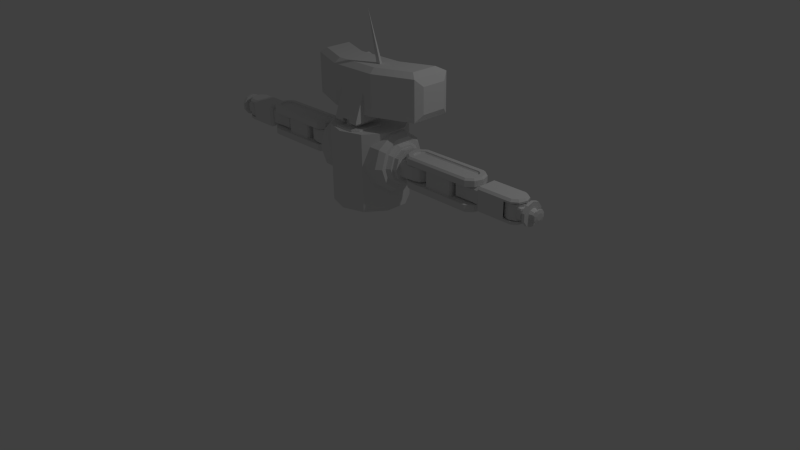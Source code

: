 # Source: Robot1.blend  (saved by Blender 2.72.0; exported with 4.5.12 LTS)
import bpy
from mathutils import Matrix  # noqa: F401  (used for matrix-valued properties, if any)

bpy.ops.wm.read_factory_settings(use_empty=True)
scene = bpy.context.scene
scene.name = 'Scene'

# ---- collections
col_collection_1 = bpy.data.collections.new('Collection 1'); scene.collection.children.link(col_collection_1)

# ---- materials (node trees are filled in below, after node groups)
mat_material = bpy.data.materials.new('Material')
mat_material.alpha_threshold = 0.0
mat_material.use_transparent_shadow = False
mat_material.roughness = 0.5
mat_material.line_color = (0.0, 0.0, 0.0, 1.0)

# ---- material node trees

# ---- world
world_world = bpy.data.worlds.new('World'); scene.world = world_world
world_world.color = (0.05088, 0.05088, 0.05088)
world_world.use_sun_shadow = False
world_world.sun_shadow_jitter_overblur = 0.0
world_world.cycles.sampling_method = 'MANUAL'
world_world.cycles.sample_map_resolution = 256

# ---- cameras
cam_camera = bpy.data.cameras.new('Camera')
cam_camera.clip_end = 100.0
cam_camera.lens = 35.0
cam_camera.sensor_width = 32.0
cam_camera.sensor_height = 18.0
cam_camera.ortho_scale = 7.314
cam_camera.dof.focus_distance = 0.0
cam_camera.dof.aperture_fstop = 128.0

# ---- lights
light_lamp = bpy.data.lights.new('Lamp', 'POINT')
light_lamp.transmission_factor = 0.0
light_lamp.cutoff_distance = 30.0
light_lamp.energy = 100.0
light_lamp.shadow_buffer_clip_start = 1.001
light_lamp.shadow_soft_size = 0.1
light_lamp.shadow_maximum_resolution = 0.006
light_lamp.use_absolute_resolution = True
light_lamp.cycles.use_multiple_importance_sampling = False

# ---- meshes
me_cylinder_004 = bpy.data.meshes.new('Cylinder.004')
me_cylinder_004.from_pydata([(0.7919, 0.5931, 2.418e-08), (-0.4482, 0.5931, -1.368e-08), (0.7919, 0.4798, 0.2435), (-0.4482, 0.4798, 0.2435), (0.7919, 0.1833, 0.3939), (-0.4482, 0.1833, 0.3939), (0.7919, -0.1833, 0.3939), (-0.4482, -0.1833, 0.3939), (0.7919, -0.4798, 0.2435), (-0.4482, -0.4798, 0.2435), (0.7919, -0.5931, -1.204e-08), (-0.4482, -0.5931, -4.989e-08), (0.7919, -0.4798, -0.2435), (-0.4482, -0.4798, -0.2435), (0.7919, -0.1833, -0.3939), (-0.4482, -0.1833, -0.3939), (0.7919, 0.1833, -0.3939), (-0.4482, 0.1833, -0.3939), (0.7919, 0.4798, -0.2435), (-0.4482, 0.4798, -0.2435), (0.02356, 0.3371, -0.4914), (0.2217, 0.2727, -0.4914), (0.2217, 0.2727, 0.4914), (0.02356, 0.3371, 0.4914), (0.3442, 0.1042, -0.4914), (0.3442, 0.1042, 0.4914), (0.3442, -0.1042, -0.4914), (0.3442, -0.1042, 0.4914), (0.2217, -0.2727, -0.4914), (0.2217, -0.2727, 0.4914), (0.02356, -0.3371, -0.4914), (0.02356, -0.3371, 0.4914), (-0.1746, -0.2727, -0.4914), (-0.1746, -0.2727, 0.4914), (-0.2971, -0.1042, -0.4914), (-0.2971, -0.1042, 0.4914), (-0.2971, 0.1042, -0.4914), (-0.2971, 0.1042, 0.4914), (-0.1746, 0.2727, -0.4914), (-0.1746, 0.2727, 0.4914), (0.02356, 0.3371, -0.4914), (0.2217, 0.2727, -0.4914), (0.2217, 0.2727, 0.4914), (0.02356, 0.3371, 0.4914), (0.3442, 0.1042, -0.4914), (0.3442, 0.1042, 0.4914), (0.3442, -0.1042, -0.4914), (0.3442, -0.1042, 0.4914), (0.2217, -0.2727, -0.4914), (0.2217, -0.2727, 0.4914), (0.02356, -0.3371, -0.4914), (0.02356, -0.3371, 0.4914), (-0.1746, -0.2727, -0.4914), (-0.1746, -0.2727, 0.4914), (-0.2971, -0.1042, -0.4914), (-0.2971, -0.1042, 0.4914), (-0.2971, 0.1042, -0.4914), (-0.2971, 0.1042, 0.4914), (-0.1746, 0.2727, -0.4914), (-0.1746, 0.2727, 0.4914), (0.02356, 0.2972, -0.5382), (0.1983, 0.2405, -0.5382), (0.1983, 0.2405, 0.5382), (0.02356, 0.2972, 0.5382), (0.3063, 0.09185, -0.5382), (0.3063, 0.09185, 0.5382), (0.3063, -0.09185, -0.5382), (0.3063, -0.09185, 0.5382), (0.1983, -0.2405, -0.5382), (0.1983, -0.2405, 0.5382), (0.02356, -0.2972, -0.5382), (0.02356, -0.2972, 0.5382), (-0.1511, -0.2405, -0.5382), (-0.1512, -0.2405, 0.5382), (-0.2591, -0.09185, -0.5382), (-0.2591, -0.09185, 0.5382), (-0.2591, 0.09185, -0.5382), (-0.2591, 0.09185, 0.5382), (-0.1511, 0.2405, -0.5382), (-0.1512, 0.2405, 0.5382), (0.7919, 0.4696, 1.2e-08), (0.7919, 0.3947, 0.1612), (0.7919, 0.1565, 0.282), (0.7919, -0.1565, 0.282), (0.7919, -0.3947, 0.1612), (0.7919, -0.4696, 1.028e-08), (0.7919, -0.3947, -0.1612), (0.7919, -0.1565, -0.282), (0.7919, 0.1565, -0.282), (0.7919, 0.3947, -0.1612), (0.9011, 0.3337, 1.888e-08), (0.9011, 0.2804, 0.1145), (0.9011, 0.1112, 0.2004), (0.9011, -0.1112, 0.2004), (0.9011, -0.2804, 0.1145), (0.9011, -0.3337, 1.766e-08), (0.9011, -0.2804, -0.1145), (0.9011, -0.1112, -0.2004), (0.9011, 0.1112, -0.2004), (0.9011, 0.2804, -0.1145), (0.02356, 0.47, -0.4305), (0.02356, 0.406, -0.4914), (0.02356, 0.406, 0.4914), (0.02356, 0.47, 0.4305), (0.2622, 0.3285, -0.4914), (0.2998, 0.3802, -0.4305), (0.2998, 0.3802, 0.4305), (0.2622, 0.3285, 0.4914), (0.4097, 0.1255, -0.4914), (0.4706, 0.1452, -0.4305), (0.4706, 0.1452, 0.4305), (0.4097, 0.1255, 0.4914), (0.4097, -0.1255, -0.4914), (0.4706, -0.1452, -0.4305), (0.4706, -0.1452, 0.4305), (0.4097, -0.1255, 0.4914), (0.2622, -0.3285, -0.4914), (0.2998, -0.3802, -0.4305), (0.2998, -0.3802, 0.4305), (0.2622, -0.3285, 0.4914), (0.02356, -0.406, -0.4914), (0.02356, -0.47, -0.4305), (0.02356, -0.47, 0.4305), (0.02356, -0.406, 0.4914), (-0.2151, -0.3285, -0.4914), (-0.2527, -0.3802, -0.4305), (-0.2527, -0.3802, 0.4305), (-0.2151, -0.3285, 0.4914), (-0.3626, -0.1255, -0.4914), (-0.4234, -0.1452, -0.4305), (-0.4234, -0.1452, 0.4305), (-0.3626, -0.1255, 0.4914), (-0.3626, 0.1255, -0.4914), (-0.4234, 0.1452, -0.4305), (-0.4234, 0.1452, 0.4305), (-0.3626, 0.1255, 0.4914), (-0.2151, 0.3285, -0.4914), (-0.2527, 0.3802, -0.4305), (-0.2527, 0.3802, 0.4305), (-0.2151, 0.3285, 0.4914)], [], [(137, 138, 103, 100), (24, 21, 104, 108), (26, 24, 108, 112), (28, 26, 112, 116), (30, 28, 116, 120), (32, 30, 120, 124), (34, 32, 124, 128), (36, 34, 128, 132), (32, 34, 54, 52), (20, 38, 136, 101), (38, 36, 132, 136), (22, 23, 43, 42), (0, 1, 3, 2), (2, 3, 5, 4), (4, 5, 7, 6), (6, 7, 9, 8), (8, 9, 11, 10), (10, 11, 13, 12), (12, 13, 15, 14), (14, 15, 17, 16), (3, 1, 19, 17, 15, 13, 11, 9, 7, 5), (18, 19, 1, 0), (16, 17, 19, 18), (89, 80, 90, 99), (100, 103, 106, 105), (105, 106, 110, 109), (22, 25, 111, 107), (109, 110, 114, 113), (25, 27, 115, 111), (113, 114, 118, 117), (27, 29, 119, 115), (117, 118, 122, 121), (29, 31, 123, 119), (121, 122, 126, 125), (31, 33, 127, 123), (125, 126, 130, 129), (33, 35, 131, 127), (129, 130, 134, 133), (35, 37, 135, 131), (133, 134, 138, 137), (37, 39, 139, 135), (39, 23, 102, 139), (23, 22, 107, 102), (47, 45, 65, 67), (56, 58, 78, 76), (30, 32, 52, 50), (23, 39, 59, 43), (28, 30, 50, 48), (39, 37, 57, 59), (26, 28, 48, 46), (24, 26, 46, 44), (37, 35, 55, 57), (21, 24, 44, 41), (35, 33, 53, 55), (20, 21, 41, 40), (33, 31, 51, 53), (31, 29, 49, 51), (38, 20, 40, 58), (29, 27, 47, 49), (36, 38, 58, 56), (27, 25, 45, 47), (25, 22, 42, 45), (34, 36, 56, 54), (62, 63, 79, 77, 75, 73, 71, 69, 67, 65), (60, 61, 64, 66, 68, 70, 72, 74, 76, 78), (45, 42, 62, 65), (54, 56, 76, 74), (42, 43, 63, 62), (52, 54, 74, 72), (50, 52, 72, 70), (43, 59, 79, 63), (48, 50, 70, 68), (59, 57, 77, 79), (46, 48, 68, 66), (44, 46, 66, 64), (57, 55, 75, 77), (41, 44, 64, 61), (55, 53, 73, 75), (40, 41, 61, 60), (53, 51, 71, 73), (51, 49, 69, 71), (58, 40, 60, 78), (49, 47, 67, 69), (81, 80, 0, 2), (82, 81, 2, 4), (83, 82, 4, 6), (84, 83, 6, 8), (85, 84, 8, 10), (86, 85, 10, 12), (87, 86, 12, 14), (88, 87, 14, 16), (89, 88, 16, 18), (80, 89, 18, 0), (90, 91, 92, 93, 94, 95, 96, 97, 98, 99), (88, 89, 99, 98), (87, 88, 98, 97), (86, 87, 97, 96), (85, 86, 96, 95), (84, 85, 95, 94), (83, 84, 94, 93), (82, 83, 93, 92), (81, 82, 92, 91), (80, 81, 91, 90), (100, 105, 104, 101), (106, 103, 102, 107), (105, 109, 108, 104), (110, 106, 107, 111), (109, 113, 112, 108), (114, 110, 111, 115), (113, 117, 116, 112), (118, 114, 115, 119), (117, 121, 120, 116), (122, 118, 119, 123), (121, 125, 124, 120), (126, 122, 123, 127), (125, 129, 128, 124), (130, 126, 127, 131), (129, 133, 132, 128), (134, 130, 131, 135), (133, 137, 136, 132), (138, 134, 135, 139), (137, 100, 101, 136), (103, 138, 139, 102), (21, 20, 101, 104)])
me_cylinder_004.use_remesh_preserve_volume = False
me_cylinder_004.use_remesh_preserve_attributes = False
me_cylinder_004.use_mirror_vertex_groups = False
me_cylinder_004.update()
me_leftshoulder = bpy.data.meshes.new('LeftShoulder')
me_leftshoulder.from_pydata([(-0.1228, 0.169, -0.02306), (0.0, 0.2089, -0.02306), (0.1228, 0.169, -0.02306), (0.1987, 0.06456, -0.02306), (0.1987, -0.06456, -0.02306), (0.1228, -0.169, -0.02306), (0.0, -0.2089, -0.02306), (-0.1228, -0.169, -0.02306), (-0.1987, -0.06456, -0.02306), (-0.1987, 0.06456, -0.02306), (-0.1987, 0.06456, 0.05775), (-0.1228, 0.169, 0.05775), (0.0, 0.2089, 0.05775), (0.1228, 0.169, 0.05775), (0.1987, 0.06456, 0.05775), (0.1987, -0.06456, 0.05775), (0.1228, -0.169, 0.05775), (0.0, -0.2089, 0.05775), (-0.1228, -0.169, 0.05775), (-0.1987, -0.06456, 0.05775), (0.0, 0.1214, 0.3507), (0.07874, 0.1214, 0.3507), (0.07874, 0.15, 0.2625), (0.0, 0.15, 0.2625), (-0.07874, 0.15, 0.2625), (-0.07874, 0.1214, 0.3507), (0.0, 0.04635, 0.4052), (0.07874, 0.04635, 0.4052), (-0.07874, 0.04635, 0.4052), (0.1, 0.1033, 0.3376), (0.1, 0.1287, 0.2592), (0.07874, 0.15, 0.2001), (-0.07874, 0.15, 0.2001), (-0.1, 0.1287, 0.2592), (-0.1, 0.1033, 0.3376), (0.0, -0.04635, 0.4052), (0.07874, -0.04635, 0.4052), (-0.07874, -0.04635, 0.4052), (0.1, 0.03944, 0.3839), (-0.1, 0.03944, 0.3839), (0.1, -0.03944, 0.3839), (0.1, -0.1033, 0.3376), (0.1, -0.1287, 0.2592), (0.07874, 0.1755, 0.1553), (-0.07874, 0.1755, 0.1553), (-0.1, -0.1287, 0.2592), (-0.1, -0.1033, 0.3376), (-0.1, -0.03944, 0.3839), (0.0, -0.1214, 0.3507), (0.07874, -0.1214, 0.3507), (-0.07874, -0.1214, 0.3507), (0.07874, -0.15, 0.2625), (-0.07874, -0.15, 0.2625), (0.0, -0.15, 0.2625), (0.086, -0.1531, 0.05775), (0.07874, -0.15, 0.06384), (-0.07874, 0.1755, 0.06384), (-0.08493, 0.1806, 0.05775), (0.08483, 0.1816, 0.05775), (0.07874, 0.1755, 0.06384), (0.08483, 0.1525, 0.05775), (0.07874, 0.15, 0.06384), (0.1061, 0.1313, 0.05775), (0.1, 0.1287, 0.06384), (0.1061, -0.133, 0.05775), (0.1, -0.1287, 0.06384), (-0.07874, -0.15, 0.06384), (-0.08421, -0.1531, 0.05775), (-0.1, -0.1287, 0.06384), (-0.1061, -0.1313, 0.05775), (-0.1, 0.1287, 0.06384), (-0.1061, 0.1313, 0.05775), (-0.07874, 0.15, 0.06384), (-0.08475, 0.1514, 0.05775)], [], [(0, 1, 2, 3, 4, 5, 6, 7, 8, 9), (0, 9, 10, 11), (1, 0, 11, 12), (2, 1, 12, 13), (3, 2, 13, 14), (4, 3, 14, 15), (5, 4, 15, 16), (6, 5, 16, 17), (7, 6, 17, 18), (8, 7, 18, 19), (9, 8, 19, 10), (55, 51, 53, 52, 66), (56, 44, 43, 59), (20, 21, 22, 23, 24, 25), (26, 27, 21, 20, 25, 28), (22, 21, 29, 30), (23, 22, 31, 32, 24), (33, 34, 25, 24), (35, 36, 27, 26, 28, 37), (21, 27, 38, 29), (34, 39, 28, 25), (63, 30, 29, 38, 40, 41, 42, 65), (66, 52, 45, 68), (32, 31, 43, 44), (70, 33, 24, 32, 72), (48, 49, 36, 35, 37, 50), (27, 36, 40, 38), (39, 47, 37, 28), (61, 31, 22, 30, 63), (36, 49, 41, 40), (49, 51, 42, 41), (54, 16, 15, 14, 13, 12, 57, 58, 60, 62, 64), (59, 43, 31, 61), (72, 32, 44, 56), (68, 45, 46, 47, 39, 34, 33, 70), (46, 45, 52, 50), (47, 46, 50, 37), (53, 51, 49, 48, 50, 52), (12, 11, 57), (56, 59, 58, 57), (59, 61, 60, 58), (61, 63, 62, 60), (63, 65, 64, 62), (65, 55, 54, 64), (73, 71, 70, 72), (71, 69, 68, 70), (57, 73, 72, 56), (69, 67, 66, 68), (67, 54, 55, 66), (65, 42, 51, 55), (17, 16, 54), (18, 69, 19), (54, 67, 17), (57, 11, 73), (19, 69, 71), (10, 71, 11), (18, 67, 69), (67, 18, 17), (10, 19, 71), (11, 71, 73)])
me_leftshoulder.use_remesh_preserve_volume = False
me_leftshoulder.use_remesh_preserve_attributes = False
me_leftshoulder.use_mirror_vertex_groups = False
me_leftshoulder.update()
me_lefthumerus = bpy.data.meshes.new('LeftHumerus')
me_lefthumerus.from_pydata([(-0.436, -0.1772, -0.1064), (-0.3809, -0.07001, -0.1064), (-0.4349, -0.03881, -0.1064), (-0.4349, 0.0236, -0.1064), (-0.3809, 0.0548, -0.1064), (-0.3268, 0.0236, -0.1064), (-0.436, 0.162, -0.1064), (-0.5252, 0.09721, -0.1064), (-0.5592, -0.007605, -0.1064), (-0.5252, -0.1124, -0.1064), (-0.1947, -0.1129, -0.1064), (-0.1947, 0.09768, -0.1064), (-0.1806, 0.1222, -0.1064), (-0.1464, 0.1324, -0.1064), (0.1464, 0.1324, -0.1064), (0.1806, 0.1222, -0.1064), (0.436, 0.162, -0.1064), (-0.3268, -0.03881, -0.1064), (-0.5252, -0.1124, -0.1781), (-0.436, -0.1772, -0.1781), (0.436, -0.1772, -0.1064), (0.3809, -0.07001, -0.1064), (0.3268, -0.03881, -0.1064), (0.3268, 0.0236, -0.1064), (0.3809, 0.0548, -0.1064), (0.5252, 0.09721, -0.1064), (0.1947, 0.09768, -0.1064), (0.1947, -0.1129, -0.1064), (0.1806, -0.1374, -0.1064), (0.1464, -0.1476, -0.1064), (-0.1464, -0.1476, -0.1064), (-0.1806, -0.1374, -0.1064), (0.5252, -0.1124, -0.1064), (0.5592, -0.007605, -0.1064), (0.4349, 0.0236, -0.1064), (0.4349, -0.03881, -0.1064), (-0.1947, -0.1129, 0.1064), (-0.1947, 0.09768, 0.1064), (-0.1806, 0.1222, 0.1064), (-0.1464, 0.1324, 0.1064), (-0.1071, 0.1324, -0.06701), (0.1071, 0.1324, -0.06701), (0.1806, 0.1222, 0.1064), (0.1464, 0.1324, 0.1064), (0.436, 0.162, -0.1781), (-0.436, 0.162, -0.1781), (-0.5252, 0.09721, -0.1781), (-0.5592, -0.007605, -0.1781), (0.436, -0.1772, -0.1781), (-0.5058, -0.09837, -0.2008), (-0.4286, -0.1545, -0.2008), (0.5252, -0.1124, -0.1781), (0.5592, -0.007605, -0.1781), (0.5252, 0.09721, -0.1781), (0.1947, 0.09768, 0.1064), (0.1947, -0.1129, 0.1064), (0.1806, -0.1374, 0.1064), (0.1464, -0.1476, 0.1064), (-0.1464, -0.1476, 0.1064), (-0.1806, -0.1374, 0.1064), (0.436, 0.162, 0.1064), (-0.436, -0.1772, 0.1064), (-0.3809, -0.07001, 0.1064), (-0.3268, -0.03881, 0.1064), (-0.3268, 0.0236, 0.1064), (-0.3809, 0.0548, 0.1064), (-0.436, 0.162, 0.1064), (-0.5252, -0.1124, 0.1064), (-0.5592, -0.007605, 0.1064), (-0.5252, 0.09721, 0.1064), (-0.4349, 0.0236, 0.1064), (-0.4349, -0.03881, 0.1064), (-0.1071, 0.1324, 0.06701), (-0.07568, 0.1022, -0.04737), (0.07568, 0.1022, -0.04737), (0.1071, 0.1324, 0.06701), (0.4286, 0.1393, -0.2008), (-0.4286, 0.1393, -0.2008), (-0.5058, 0.08316, -0.2008), (-0.5353, -0.007605, -0.2008), (0.4286, -0.1545, -0.2008), (-0.4607, -0.0656, -0.2008), (-0.4114, -0.1014, -0.2008), (0.5058, -0.09837, -0.2008), (0.5353, -0.007605, -0.2008), (0.5058, 0.08316, -0.2008), (0.5252, 0.09721, 0.1064), (0.5592, -0.007605, 0.1064), (0.5252, -0.1124, 0.1064), (0.436, -0.1772, 0.1064), (0.3809, -0.07001, 0.1064), (0.4349, -0.03881, 0.1064), (0.4349, 0.0236, 0.1064), (0.3809, 0.0548, 0.1064), (0.3268, 0.0236, 0.1064), (0.3268, -0.03881, 0.1064), (-0.436, 0.162, 0.1781), (0.436, 0.162, 0.1781), (-0.436, -0.1772, 0.1781), (-0.5252, -0.1124, 0.1781), (-0.5592, -0.007605, 0.1781), (-0.5252, 0.09721, 0.1781), (-0.07568, 0.1022, 0.04737), (0.07568, 0.1022, 0.04737), (-0.07568, 0.07721, -0.04737), (0.07568, 0.07721, -0.04737), (0.4114, 0.08624, -0.2008), (-0.4114, 0.08624, -0.2008), (-0.4607, 0.05039, -0.2008), (-0.4796, -0.007605, -0.2008), (0.4114, -0.1014, -0.2008), (-0.4607, -0.0656, -0.2008), (0.4607, -0.0656, -0.2008), (0.4796, -0.007605, -0.2008), (0.4607, 0.05039, -0.2008), (0.5252, 0.09721, 0.1781), (0.5592, -0.007605, 0.1781), (0.5252, -0.1124, 0.1781), (0.436, -0.1772, 0.1781), (-0.4286, 0.1393, 0.2008), (0.4286, 0.1393, 0.2008), (-0.4286, -0.1545, 0.2008), (-0.5058, -0.09837, 0.2008), (-0.5353, -0.007605, 0.2008), (-0.5058, 0.08316, 0.2008), (-0.07568, 0.07721, 0.04737), (0.07568, 0.07721, 0.04737), (0.4114, 0.08624, -0.2008), (-0.4114, 0.08624, -0.2008), (-0.4607, 0.05039, -0.2008), (-0.4796, -0.007605, -0.2008), (-0.4114, -0.1014, -0.2008), (0.4114, -0.1014, -0.2008), (0.4607, -0.0656, -0.2008), (0.4796, -0.007605, -0.2008), (0.4607, 0.05039, -0.2008), (0.5058, 0.08316, 0.2008), (0.5353, -0.007605, 0.2008), (0.5058, -0.09837, 0.2008), (0.4286, -0.1545, 0.2008), (-0.4114, 0.08624, 0.2008), (0.4114, 0.08624, 0.2008), (-0.4114, -0.1014, 0.2008), (-0.4607, -0.0656, 0.2008), (-0.4796, -0.007605, 0.2008), (-0.4607, 0.05039, 0.2008), (-0.4607, -0.0656, -0.1898), (-0.4114, -0.1014, -0.1898), (-0.4796, -0.007605, -0.1898), (0.4607, 0.05039, 0.2008), (0.4796, -0.007605, 0.2008), (0.4607, -0.0656, 0.2008), (0.4114, -0.1014, 0.2008), (-0.4114, 0.08624, 0.2008), (-0.4114, -0.1014, 0.2008), (-0.4607, -0.0656, 0.2008), (-0.4796, -0.007605, 0.2008), (-0.4607, 0.05039, 0.2008), (0.4114, 0.08624, -0.1898), (-0.4114, 0.08624, -0.1898), (0.4607, 0.05039, -0.1898), (-0.4607, 0.05039, -0.1898), (0.4114, -0.1014, -0.1898), (-0.4478, -0.05624, -0.1747), (-0.4065, -0.0863, -0.1747), (-0.4636, -0.007605, -0.1747), (0.4607, -0.0656, -0.1898), (0.4796, -0.007605, -0.1898), (0.4114, 0.08624, 0.2008), (0.4607, 0.05039, 0.2008), (0.4796, -0.007605, 0.2008), (0.4607, -0.0656, 0.2008), (0.4114, -0.1014, 0.2008), (0.4065, 0.07109, -0.1747), (-0.4065, 0.07109, -0.1747), (0.4478, 0.04103, -0.1747), (-0.4478, 0.04103, -0.1747), (0.4065, -0.0863, -0.1747), (0.4478, -0.05624, -0.1747), (0.4636, -0.007605, -0.1747), (-0.4114, 0.08624, 0.1898), (0.4114, 0.08624, 0.1898), (-0.4607, 0.05039, 0.1898), (-0.4114, -0.1014, 0.1898), (-0.4607, -0.0656, 0.1898), (0.4114, -0.1014, 0.1898), (-0.4796, -0.007605, 0.1898), (0.4607, 0.05039, 0.1898), (0.4796, -0.007605, 0.1898), (0.4607, -0.0656, 0.1898), (-0.4065, 0.07109, 0.1747), (0.4065, 0.07109, 0.1747), (-0.4478, 0.04103, 0.1747), (-0.4065, -0.0863, 0.1747), (-0.4478, -0.05624, 0.1747), (0.4065, -0.0863, 0.1747), (-0.4636, -0.007605, 0.1747), (0.4478, 0.04103, 0.1747), (0.4636, -0.007605, 0.1747), (0.4478, -0.05624, 0.1747)], [], [(0, 1, 2, 3, 4, 5, 6, 7, 8, 9), (0, 10, 11, 12, 13, 14, 15, 16, 6, 5, 17, 1), (0, 9, 18, 19), (0, 20, 21, 22, 23, 24, 25, 16, 15, 26, 27, 28, 29, 30, 31, 10), (20, 32, 33, 25, 24, 34, 35, 21), (10, 36, 37, 11), (11, 37, 38, 12), (12, 38, 39, 13), (40, 41, 14, 13), (42, 15, 14, 43), (6, 16, 44, 45), (7, 6, 45, 46), (8, 7, 46, 47), (9, 8, 47, 18), (20, 0, 19, 48), (49, 50, 19, 18), (32, 20, 48, 51), (33, 32, 51, 52), (25, 33, 52, 53), (16, 25, 53, 44), (54, 26, 15, 42), (26, 54, 55, 27), (56, 28, 27, 55), (57, 29, 28, 56), (29, 57, 58, 30), (59, 31, 30, 58), (36, 10, 31, 59), (60, 42, 43, 39, 38, 37, 36, 61, 62, 63, 64, 65, 66), (61, 67, 68, 69, 66, 65, 70, 71, 62), (72, 40, 13, 39), (41, 40, 73, 74), (41, 75, 43, 14), (76, 77, 45, 44), (77, 78, 46, 45), (78, 79, 47, 46), (79, 49, 18, 47), (50, 80, 48, 19), (81, 82, 50, 49), (80, 83, 51, 48), (83, 84, 52, 51), (84, 85, 53, 52), (85, 76, 44, 53), (86, 87, 88, 89, 90, 91, 92, 93), (60, 86, 93, 94, 95, 90, 89, 61, 36, 59, 58, 57, 56, 55, 54, 42), (60, 66, 96, 97), (75, 72, 39, 43), (67, 61, 98, 99), (68, 67, 99, 100), (69, 68, 100, 101), (66, 69, 101, 96), (40, 72, 102, 73), (75, 41, 74, 103), (74, 73, 104, 105), (106, 107, 77, 76), (107, 108, 78, 77), (108, 109, 79, 78), (109, 81, 49, 79), (82, 110, 80, 50), (81, 111, 131, 82), (110, 112, 83, 80), (112, 113, 84, 83), (113, 114, 85, 84), (114, 106, 76, 85), (86, 60, 97, 115), (87, 86, 115, 116), (88, 87, 116, 117), (89, 88, 117, 118), (61, 89, 118, 98), (119, 120, 97, 96), (72, 75, 103, 102), (121, 122, 99, 98), (122, 123, 100, 99), (123, 124, 101, 100), (124, 119, 96, 101), (73, 102, 125, 104), (103, 74, 105, 126), (104, 125, 126, 105), (106, 127, 128, 107), (109, 130, 111, 81), (120, 136, 115, 97), (136, 137, 116, 115), (137, 138, 117, 116), (138, 139, 118, 117), (139, 121, 98, 118), (140, 141, 120, 119), (102, 103, 126, 125), (142, 143, 122, 121), (143, 144, 123, 122), (144, 145, 124, 123), (145, 140, 119, 124), (127, 106, 114, 135), (129, 108, 107, 128), (130, 109, 108, 129), (132, 110, 82, 131), (111, 146, 147, 131), (130, 148, 146, 111), (133, 112, 110, 132), (134, 113, 112, 133), (135, 114, 113, 134), (141, 149, 136, 120), (149, 150, 137, 136), (150, 151, 138, 137), (151, 152, 139, 138), (152, 142, 121, 139), (127, 158, 159, 128), (135, 160, 158, 127), (128, 159, 161, 129), (129, 161, 148, 130), (131, 147, 162, 132), (163, 164, 147, 146), (165, 163, 146, 148), (132, 162, 166, 133), (133, 166, 167, 134), (134, 167, 160, 135), (141, 168, 169, 149), (149, 169, 170, 150), (150, 170, 171, 151), (151, 171, 172, 152), (152, 172, 154, 142), (168, 141, 140, 153), (153, 140, 145, 157), (155, 143, 142, 154), (156, 144, 143, 155), (157, 145, 144, 156), (173, 174, 159, 158), (175, 173, 158, 160), (174, 176, 161, 159), (176, 165, 148, 161), (164, 177, 162, 147), (178, 177, 164, 163, 165, 176, 174, 173, 175, 179), (177, 178, 166, 162), (178, 179, 167, 166), (179, 175, 160, 167), (153, 180, 181, 168), (157, 182, 180, 153), (154, 183, 184, 155), (172, 185, 183, 154), (155, 184, 186, 156), (156, 186, 182, 157), (168, 181, 187, 169), (169, 187, 188, 170), (170, 188, 189, 171), (171, 189, 185, 172), (190, 191, 181, 180), (192, 190, 180, 182), (193, 194, 184, 183), (195, 193, 183, 185), (194, 196, 186, 184), (196, 192, 182, 186), (191, 197, 187, 181), (197, 198, 188, 187), (198, 199, 189, 188), (199, 195, 185, 189), (197, 191, 190, 192, 196, 194, 193, 195, 199, 198), (4, 65, 64, 5), (3, 70, 65, 4), (5, 64, 63, 17), (2, 71, 70, 3), (17, 63, 62, 1), (1, 62, 71, 2), (23, 94, 93, 24), (22, 95, 94, 23), (24, 93, 92, 34), (21, 90, 95, 22), (34, 92, 91, 35), (35, 91, 90, 21)])
me_lefthumerus.use_remesh_preserve_volume = False
me_lefthumerus.use_remesh_preserve_attributes = False
me_lefthumerus.use_mirror_vertex_groups = False
me_lefthumerus.update()
me_leftforarm = bpy.data.meshes.new('LeftForarm')
me_leftforarm.from_pydata([(-0.08817, 0.1214, -0.1), (-0.08817, 0.1214, -0.1213), (-0.1427, 0.04635, -0.1213), (-0.1427, 0.04635, -0.1), (0.0, 0.15, -0.1), (0.0, 0.15, -0.1213), (-0.07184, 0.09888, -0.1477), (-0.1162, 0.03777, -0.1477), (-0.1427, -0.3952, -0.1213), (-0.1427, -0.3952, -2.73e-08), (-0.1427, -0.3952, 0.1213), (-0.1427, 0.04635, 0.1213), (-0.1427, 0.04635, 0.1), (-0.1427, -0.04296, 0.1), (-0.1427, -0.04296, -0.1), (0.08817, 0.1214, -0.1), (0.08817, 0.1214, -0.1213), (0.0, 0.1222, -0.1477), (0.07184, 0.09888, -0.1477), (-0.113, -0.4248, -0.1213), (-0.113, -0.4248, -2.73e-08), (-0.113, -0.4248, 0.1213), (-0.1162, 0.03777, 0.1477), (-0.08817, 0.1214, 0.1213), (-0.08817, 0.1214, 0.1), (0.1427, 0.04635, -0.1), (0.1427, 0.04635, -0.1213), (-0.1162, -0.3984, -0.1477), (0.1162, 0.03777, -0.1477), (-0.1255, -0.4077, -0.1384), (0.113, -0.4248, -0.1213), (0.113, -0.4248, -2.73e-08), (0.113, -0.4248, 0.1213), (-0.1255, -0.4077, 0.1384), (-0.1162, -0.3984, 0.1477), (-0.07184, 0.09888, 0.1477), (0.0, 0.15, 0.1213), (0.0, 0.15, 0.1), (0.1427, -0.3952, -2.73e-08), (0.1427, -0.3952, -0.1213), (0.1427, -0.04296, -0.1), (0.1427, -0.04296, 0.1), (0.1427, 0.04635, 0.1), (0.1427, 0.04635, 0.1213), (0.1427, -0.3952, 0.1213), (0.1162, -0.3984, -0.1477), (0.1162, -0.3984, 0.1477), (0.07184, 0.09888, 0.1477), (0.0, 0.1222, 0.1477), (0.08817, 0.1214, 0.1213), (0.08817, 0.1214, 0.1), (0.1162, 0.03777, 0.1477), (0.1255, -0.4077, -0.1384), (0.1255, -0.4077, 0.1384), (0.1, -0.7583, 0.07341), (0.1, -0.7583, -0.07341), (0.1, -0.4141, -0.07341), (0.1, -0.4141, 0.07341), (0.07341, -0.4141, 0.1), (0.07341, -0.7583, 0.1), (0.07341, -0.7849, 0.07341), (0.07341, -0.7849, -0.07341), (0.07341, -0.7583, -0.1), (0.07341, -0.4141, -0.1), (-0.07341, -0.4141, 0.1), (-0.07341, -0.7583, 0.1), (-0.07341, -0.7849, 0.07341), (-0.07341, -0.7849, -0.07341), (-0.07341, -0.7583, -0.1), (-0.07341, -0.4141, -0.1), (-0.1, -0.4141, 0.07341), (-0.1, -0.7583, 0.07341), (-0.1, -0.7583, -0.07341), (-0.1, -0.4141, -0.07341), (-0.04755, -0.1147, 0.1), (0.04755, -0.1147, 0.1), (0.04755, -0.1147, -0.1), (-0.04755, -0.1147, -0.1)], [], [(0, 1, 2, 3), (4, 5, 1, 0), (2, 1, 6, 7), (3, 2, 8, 9, 10, 11, 12, 13, 14), (15, 16, 5, 4), (1, 5, 17, 6), (19, 20, 9, 8), (20, 21, 10, 9), (11, 10, 33, 34, 22), (12, 11, 23, 24), (25, 26, 16, 15), (5, 16, 18, 17), (19, 8, 29), (20, 19, 30, 31, 32, 21), (10, 21, 33), (22, 35, 23, 11), (24, 23, 36, 37), (38, 39, 26, 25, 40, 41, 42, 43, 44), (16, 26, 28, 18), (29, 8, 2, 7, 27), (27, 7, 6, 17, 18, 28, 45), (29, 27, 45, 52, 30, 19), (39, 38, 31, 30), (38, 44, 32, 31), (35, 48, 36, 23), (37, 36, 49, 50), (50, 49, 43, 42), (39, 30, 52), (32, 44, 53), (33, 21, 32, 53, 46, 34), (35, 22, 34, 46, 51, 47, 48), (48, 47, 49, 36), (47, 51, 43, 49), (53, 44, 43, 51, 46), (52, 45, 28, 26, 39), (76, 75, 41, 40), (40, 25, 15, 4, 0, 3, 14, 77, 76), (13, 12, 24, 37, 50, 42, 41, 75, 74), (54, 55, 56, 57), (54, 57, 58, 59), (55, 54, 60, 61), (56, 55, 62, 63), (54, 59, 60), (64, 65, 59, 58), (61, 62, 55), (66, 67, 61, 60), (68, 69, 63, 62), (59, 65, 66, 60), (70, 71, 65, 64), (68, 62, 61, 67), (71, 72, 67, 66), (72, 73, 69, 68), (66, 65, 71), (70, 73, 72, 71), (67, 72, 68), (14, 13, 74, 77), (77, 74, 75, 76)])
me_leftforarm.use_remesh_preserve_volume = False
me_leftforarm.use_remesh_preserve_attributes = False
me_leftforarm.use_mirror_vertex_groups = False
me_leftforarm.update()
me_leftwrist = bpy.data.meshes.new('LeftWrist')
me_leftwrist.from_pydata([(2.384e-07, 0.13, -0.09), (2.384e-07, 0.13, 0.09), (0.07641, 0.1052, 0.09), (0.07641, 0.1052, -0.09), (-0.07641, 0.1052, -0.09), (-0.07641, 0.1052, 0.09), (0.1236, 0.04017, 0.09), (0.1236, 0.04017, 0.06178), (0.08514, 0.09317, 0.06178), (0.08017, 0.1, 0.04325), (0.08017, 0.1, -0.04325), (0.08514, 0.09317, -0.06178), (0.1236, 0.04017, -0.06178), (0.1236, 0.04017, -0.09), (0.07641, -0.1052, -0.09), (-0.1236, 0.04017, -0.09), (-0.1236, 0.04017, 0.09), (0.07641, -0.1052, 0.09), (0.1236, -0.04017, -0.09), (0.1236, -0.04017, 0.09), (0.1236, -0.04017, 0.06178), (0.1236, -0.04017, -0.06178), (-0.07641, -0.1052, -0.09), (-0.1236, -0.04017, -0.09), (-0.1236, -0.04017, 0.09), (-0.07641, -0.1052, 0.09), (0.08514, -0.09317, -0.06178), (0.08017, -0.1, -0.04325), (0.08017, -0.1, 0.04325), (0.08514, -0.09317, 0.06178), (2.384e-07, -0.13, -0.09), (2.384e-07, -0.13, 0.09), (0.1348, -0.1, -0.04325), (0.1348, -0.1, 0.04325), (0.1318, -0.09317, -0.06178), (0.1632, -0.03945, -0.04325), (0.1632, -0.03945, 0.04325), (0.1318, -0.09317, 0.06178), (0.1318, 0.09317, -0.06178), (0.1586, 0.03596, -0.06178), (0.1586, -0.03596, -0.06178), (0.1586, -0.03596, 0.06178), (0.1632, 0.03945, -0.04325), (0.1632, 0.03945, 0.04325), (0.1586, 0.03596, 0.06178), (0.1318, 0.09317, 0.06178), (0.1348, 0.1, -0.04325), (0.1348, 0.1, 0.04325)], [], [(0, 1, 2, 3), (18, 14, 30, 22, 23, 15, 4, 0, 3, 13), (4, 5, 1, 0), (3, 2, 6, 7, 8, 9, 10, 11, 12, 13), (15, 16, 5, 4), (7, 6, 19, 20), (13, 12, 21, 18), (23, 24, 16, 15), (1, 5, 16, 24, 25, 31, 17, 19, 6, 2), (18, 21, 26, 27, 28, 29, 20, 19, 17, 14), (22, 25, 24, 23), (14, 17, 31, 30), (30, 31, 25, 22), (27, 32, 33, 28), (26, 34, 32, 27), (33, 32, 35, 36), (28, 33, 37, 29), (11, 38, 39, 40, 34, 26, 21, 12), (34, 40, 35, 32), (41, 37, 33, 36), (42, 43, 36, 35), (44, 45, 8, 7, 20, 29, 37, 41), (10, 46, 38, 11), (39, 38, 46, 42), (40, 39, 42, 35), (44, 41, 36, 43), (46, 47, 43, 42), (45, 44, 43, 47), (8, 45, 47, 9), (9, 47, 46, 10)])
me_leftwrist.use_remesh_preserve_volume = False
me_leftwrist.use_remesh_preserve_attributes = False
me_leftwrist.use_mirror_vertex_groups = False
me_leftwrist.update()
me_lefthand = bpy.data.meshes.new('LeftHand')
me_lefthand.from_pydata([(5.96e-08, 0.01, -0.06183), (6.085e-08, 0.01, -9.686e-07), (0.00866, 0.005, -0.06183), (0.00866, 0.005, -9.686e-07), (0.00866, -0.005, -0.06183), (0.00866, -0.005, -9.686e-07), (5.873e-08, -0.01, -0.06183), (5.998e-08, -0.01, -9.686e-07), (-0.00866, -0.005, -0.06183), (-0.00866, -0.005, -9.686e-07), (-0.00866, 0.005, -0.06183), (-0.00866, 0.005, -9.686e-07), (5.761e-08, 0.03372, -0.0278), (5.692e-08, 0.03372, 0.05798), (0.01982, 0.02728, -0.0278), (0.01982, 0.02728, 0.05798), (0.03207, 0.01042, -0.0278), (0.03207, 0.01042, 0.05798), (0.03207, -0.01042, -0.0278), (0.03207, -0.01042, 0.05798), (0.01982, -0.02728, -0.0278), (0.01982, -0.02728, 0.05798), (5.466e-08, -0.03372, -0.0278), (5.397e-08, -0.03372, 0.05798), (-0.01982, -0.02728, -0.0278), (-0.01982, -0.02728, 0.05798), (-0.03207, -0.01042, -0.0278), (-0.03207, -0.01042, 0.05798), (-0.03207, 0.01042, -0.0278), (-0.03207, 0.01042, 0.05798), (-0.01982, 0.02728, -0.0278), (-0.01982, 0.02728, 0.05798), (6.17e-08, 0.06914, -0.009971), (6.126e-08, 0.06914, 0.05798), (0.04064, 0.05593, -0.009971), (0.04064, 0.05593, 0.05798), (0.06575, 0.02136, -0.009971), (0.06575, 0.02136, 0.05798), (0.06575, -0.02136, -0.009971), (0.06575, -0.02136, 0.05798), (0.04064, -0.05593, -0.009971), (0.04064, -0.05593, 0.05798), (5.358e-08, -0.06914, -0.009971), (5.313e-08, -0.06914, 0.05798), (-0.04064, -0.05593, -0.009971), (-0.04064, -0.05593, 0.05798), (-0.06575, -0.02136, -0.009971), (-0.06575, -0.02136, 0.05798), (-0.06575, 0.02136, -0.009971), (-0.06575, 0.02136, 0.05798), (-0.04064, 0.05593, -0.009971), (-0.04064, 0.05593, 0.05798), (5.543e-08, 0.01988, 0.1792), (0.01168, 0.01608, 0.1792), (0.0189, 0.006142, 0.1792), (0.0189, -0.006142, 0.1792), (0.01168, -0.01608, 0.1792), (5.369e-08, -0.01988, 0.1792), (-0.01168, -0.01608, 0.1792), (-0.0189, -0.006142, 0.1792), (-0.0189, 0.006142, 0.1792), (-0.01168, 0.01608, 0.1792), (5.478e-08, 0.01988, 0.2409), (0.01168, 0.01608, 0.2409), (0.0189, 0.006142, 0.2409), (0.0189, -0.006142, 0.2409), (0.01168, -0.01608, 0.2409), (5.304e-08, -0.01988, 0.2409), (-0.01168, -0.01608, 0.2409), (-0.0189, -0.006142, 0.2409), (-0.0189, 0.006142, 0.2409), (-0.01168, 0.01608, 0.2409), (5.603e-08, 0.0392, 0.1951), (0.02304, 0.03172, 0.1951), (0.03728, 0.01211, 0.1951), (0.03728, -0.01211, 0.1951), (0.02304, -0.03172, 0.1951), (5.063e-08, -0.0392, 0.1951), (-0.02304, -0.03172, 0.1951), (-0.03728, -0.01211, 0.1951), (-0.03728, 0.01211, 0.1951), (-0.02304, 0.03172, 0.1951), (5.572e-08, 0.0392, 0.225), (0.02304, 0.03172, 0.225), (0.03728, 0.01211, 0.225), (0.03728, -0.01211, 0.225), (0.02304, -0.03172, 0.225), (5.032e-08, -0.0392, 0.225), (-0.02304, -0.03172, 0.225), (-0.03728, -0.01211, 0.225), (-0.03728, 0.01211, 0.225), (-0.02304, 0.03172, 0.225)], [], [(0, 1, 3, 2), (2, 3, 5, 4), (4, 5, 7, 6), (6, 7, 9, 8), (10, 11, 1, 0), (8, 9, 11, 10), (28, 26, 46, 48), (19, 21, 41, 39), (14, 12, 32, 34), (22, 20, 40, 42), (16, 14, 34, 36), (29, 31, 51, 49), (23, 25, 45, 43), (12, 30, 50, 32), (13, 31, 61, 52), (26, 24, 44, 46), (17, 19, 39, 37), (12, 14, 16, 18, 20, 22, 24, 26, 28, 30), (32, 33, 35, 34), (34, 35, 37, 36), (36, 37, 39, 38), (38, 39, 41, 40), (40, 41, 43, 42), (42, 43, 45, 44), (44, 45, 47, 46), (46, 47, 49, 48), (50, 51, 33, 32), (48, 49, 51, 50), (25, 27, 47, 45), (31, 13, 33, 51), (18, 16, 36, 38), (15, 17, 37, 35), (24, 22, 42, 44), (30, 28, 48, 50), (21, 23, 43, 41), (13, 15, 35, 33), (27, 29, 49, 47), (20, 18, 38, 40), (60, 59, 79, 80), (31, 29, 60, 61), (29, 27, 59, 60), (27, 25, 58, 59), (25, 23, 57, 58), (23, 21, 56, 57), (21, 19, 55, 56), (19, 17, 54, 55), (17, 15, 53, 54), (15, 13, 52, 53), (63, 62, 71, 70, 69, 68, 67, 66, 65, 64), (71, 62, 82, 91), (62, 63, 83, 82), (52, 61, 81, 72), (64, 65, 85, 84), (53, 52, 72, 73), (66, 67, 87, 86), (55, 54, 74, 75), (57, 56, 76, 77), (68, 69, 89, 88), (72, 81, 91, 82), (81, 80, 90, 91), (80, 79, 89, 90), (79, 78, 88, 89), (78, 77, 87, 88), (77, 76, 86, 87), (76, 75, 85, 86), (75, 74, 84, 85), (74, 73, 83, 84), (73, 72, 82, 83), (69, 70, 90, 89), (58, 57, 77, 78), (56, 55, 75, 76), (67, 68, 88, 87), (54, 53, 73, 74), (65, 66, 86, 85), (63, 64, 84, 83), (61, 60, 80, 81), (70, 71, 91, 90), (59, 58, 78, 79)])
me_lefthand.use_remesh_preserve_volume = False
me_lefthand.use_remesh_preserve_attributes = False
me_lefthand.use_mirror_vertex_groups = False
me_lefthand.update()
me_rightshoulder = bpy.data.meshes.new('RightShoulder')
me_rightshoulder.from_pydata([(-0.1228, 0.169, -0.02306), (0.0, 0.2089, -0.02306), (0.1228, 0.169, -0.02306), (0.1987, 0.06456, -0.02306), (0.1987, -0.06456, -0.02306), (0.1228, -0.169, -0.02306), (0.0, -0.2089, -0.02306), (-0.1228, -0.169, -0.02306), (-0.1987, -0.06456, -0.02306), (-0.1987, 0.06456, -0.02306), (-0.1987, 0.06456, 0.05775), (-0.1228, 0.169, 0.05775), (0.0, 0.2089, 0.05775), (0.1228, 0.169, 0.05775), (0.1987, 0.06456, 0.05775), (0.1987, -0.06456, 0.05775), (0.1228, -0.169, 0.05775), (0.0, -0.2089, 0.05775), (-0.1228, -0.169, 0.05775), (-0.1987, -0.06456, 0.05775), (0.0, 0.1214, 0.3507), (0.07874, 0.1214, 0.3507), (0.07874, 0.15, 0.2625), (0.0, 0.15, 0.2625), (-0.07874, 0.15, 0.2625), (-0.07874, 0.1214, 0.3507), (0.0, 0.04635, 0.4052), (0.07874, 0.04635, 0.4052), (-0.07874, 0.04635, 0.4052), (0.1, 0.1033, 0.3376), (0.1, 0.1287, 0.2592), (0.07874, 0.15, 0.2001), (-0.07874, 0.15, 0.2001), (-0.1, 0.1287, 0.2592), (-0.1, 0.1033, 0.3376), (0.0, -0.04635, 0.4052), (0.07874, -0.04635, 0.4052), (-0.07874, -0.04635, 0.4052), (0.1, 0.03944, 0.3839), (-0.1, 0.03944, 0.3839), (0.1, -0.03944, 0.3839), (0.1, -0.1033, 0.3376), (0.1, -0.1287, 0.2592), (0.07874, 0.1755, 0.1553), (-0.07874, 0.1755, 0.1553), (-0.1, -0.1287, 0.2592), (-0.1, -0.1033, 0.3376), (-0.1, -0.03944, 0.3839), (0.0, -0.1214, 0.3507), (0.07874, -0.1214, 0.3507), (-0.07874, -0.1214, 0.3507), (0.07874, -0.15, 0.2625), (-0.07874, -0.15, 0.2625), (0.0, -0.15, 0.2625), (0.086, -0.1531, 0.05775), (0.07874, -0.15, 0.06384), (-0.07874, 0.1755, 0.06384), (-0.08493, 0.1806, 0.05775), (0.08483, 0.1816, 0.05775), (0.07874, 0.1755, 0.06384), (0.08483, 0.1525, 0.05775), (0.07874, 0.15, 0.06384), (0.1061, 0.1313, 0.05775), (0.1, 0.1287, 0.06384), (0.1061, -0.133, 0.05775), (0.1, -0.1287, 0.06384), (-0.07874, -0.15, 0.06384), (-0.08421, -0.1531, 0.05775), (-0.1, -0.1287, 0.06384), (-0.1061, -0.1313, 0.05775), (-0.1, 0.1287, 0.06384), (-0.1061, 0.1313, 0.05775), (-0.07874, 0.15, 0.06384), (-0.08475, 0.1514, 0.05775)], [], [(0, 1, 2, 3, 4, 5, 6, 7, 8, 9), (0, 9, 10, 11), (1, 0, 11, 12), (2, 1, 12, 13), (3, 2, 13, 14), (4, 3, 14, 15), (5, 4, 15, 16), (6, 5, 16, 17), (7, 6, 17, 18), (8, 7, 18, 19), (9, 8, 19, 10), (55, 51, 53, 52, 66), (56, 44, 43, 59), (20, 21, 22, 23, 24, 25), (26, 27, 21, 20, 25, 28), (22, 21, 29, 30), (23, 22, 31, 32, 24), (33, 34, 25, 24), (35, 36, 27, 26, 28, 37), (21, 27, 38, 29), (34, 39, 28, 25), (63, 30, 29, 38, 40, 41, 42, 65), (66, 52, 45, 68), (32, 31, 43, 44), (70, 33, 24, 32, 72), (48, 49, 36, 35, 37, 50), (27, 36, 40, 38), (39, 47, 37, 28), (61, 31, 22, 30, 63), (36, 49, 41, 40), (49, 51, 42, 41), (54, 16, 15, 14, 13, 12, 57, 58, 60, 62, 64), (59, 43, 31, 61), (72, 32, 44, 56), (68, 45, 46, 47, 39, 34, 33, 70), (46, 45, 52, 50), (47, 46, 50, 37), (53, 51, 49, 48, 50, 52), (12, 11, 57), (56, 59, 58, 57), (59, 61, 60, 58), (61, 63, 62, 60), (63, 65, 64, 62), (65, 55, 54, 64), (73, 71, 70, 72), (71, 69, 68, 70), (57, 73, 72, 56), (69, 67, 66, 68), (67, 54, 55, 66), (65, 42, 51, 55), (17, 16, 54), (18, 69, 19), (54, 67, 17), (57, 11, 73), (19, 69, 71), (10, 71, 11), (18, 67, 69), (67, 18, 17), (10, 19, 71), (11, 71, 73)])
me_rightshoulder.use_remesh_preserve_volume = False
me_rightshoulder.use_remesh_preserve_attributes = False
me_rightshoulder.use_mirror_vertex_groups = False
me_rightshoulder.update()
me_righthumerus = bpy.data.meshes.new('RightHumerus')
me_righthumerus.from_pydata([(-0.436, -0.1772, -0.1064), (-0.3809, -0.07001, -0.1064), (-0.4349, -0.03881, -0.1064), (-0.4349, 0.0236, -0.1064), (-0.3809, 0.0548, -0.1064), (-0.3268, 0.0236, -0.1064), (-0.436, 0.162, -0.1064), (-0.5252, 0.09721, -0.1064), (-0.5592, -0.007605, -0.1064), (-0.5252, -0.1124, -0.1064), (-0.1947, -0.1129, -0.1064), (-0.1947, 0.09768, -0.1064), (-0.1806, 0.1222, -0.1064), (-0.1464, 0.1324, -0.1064), (0.1464, 0.1324, -0.1064), (0.1806, 0.1222, -0.1064), (0.436, 0.162, -0.1064), (-0.3268, -0.03881, -0.1064), (-0.5252, -0.1124, -0.1781), (-0.436, -0.1772, -0.1781), (0.436, -0.1772, -0.1064), (0.3809, -0.07001, -0.1064), (0.3268, -0.03881, -0.1064), (0.3268, 0.0236, -0.1064), (0.3809, 0.0548, -0.1064), (0.5252, 0.09721, -0.1064), (0.1947, 0.09768, -0.1064), (0.1947, -0.1129, -0.1064), (0.1806, -0.1374, -0.1064), (0.1464, -0.1476, -0.1064), (-0.1464, -0.1476, -0.1064), (-0.1806, -0.1374, -0.1064), (0.5252, -0.1124, -0.1064), (0.5592, -0.007605, -0.1064), (0.4349, 0.0236, -0.1064), (0.4349, -0.03881, -0.1064), (-0.1947, -0.1129, 0.1064), (-0.1947, 0.09768, 0.1064), (-0.1806, 0.1222, 0.1064), (-0.1464, 0.1324, 0.1064), (-0.1071, 0.1324, -0.06701), (0.1071, 0.1324, -0.06701), (0.1806, 0.1222, 0.1064), (0.1464, 0.1324, 0.1064), (0.436, 0.162, -0.1781), (-0.436, 0.162, -0.1781), (-0.5252, 0.09721, -0.1781), (-0.5592, -0.007605, -0.1781), (0.436, -0.1772, -0.1781), (-0.5058, -0.09837, -0.2008), (-0.4286, -0.1545, -0.2008), (0.5252, -0.1124, -0.1781), (0.5592, -0.007605, -0.1781), (0.5252, 0.09721, -0.1781), (0.1947, 0.09768, 0.1064), (0.1947, -0.1129, 0.1064), (0.1806, -0.1374, 0.1064), (0.1464, -0.1476, 0.1064), (-0.1464, -0.1476, 0.1064), (-0.1806, -0.1374, 0.1064), (0.436, 0.162, 0.1064), (-0.436, -0.1772, 0.1064), (-0.3809, -0.07001, 0.1064), (-0.3268, -0.03881, 0.1064), (-0.3268, 0.0236, 0.1064), (-0.3809, 0.0548, 0.1064), (-0.436, 0.162, 0.1064), (-0.5252, -0.1124, 0.1064), (-0.5592, -0.007605, 0.1064), (-0.5252, 0.09721, 0.1064), (-0.4349, 0.0236, 0.1064), (-0.4349, -0.03881, 0.1064), (-0.1071, 0.1324, 0.06701), (-0.07568, 0.1022, -0.04737), (0.07568, 0.1022, -0.04737), (0.1071, 0.1324, 0.06701), (0.4286, 0.1393, -0.2008), (-0.4286, 0.1393, -0.2008), (-0.5058, 0.08316, -0.2008), (-0.5353, -0.007605, -0.2008), (0.4286, -0.1545, -0.2008), (-0.4607, -0.0656, -0.2008), (-0.4114, -0.1014, -0.2008), (0.5058, -0.09837, -0.2008), (0.5353, -0.007605, -0.2008), (0.5058, 0.08316, -0.2008), (0.5252, 0.09721, 0.1064), (0.5592, -0.007605, 0.1064), (0.5252, -0.1124, 0.1064), (0.436, -0.1772, 0.1064), (0.3809, -0.07001, 0.1064), (0.4349, -0.03881, 0.1064), (0.4349, 0.0236, 0.1064), (0.3809, 0.0548, 0.1064), (0.3268, 0.0236, 0.1064), (0.3268, -0.03881, 0.1064), (-0.436, 0.162, 0.1781), (0.436, 0.162, 0.1781), (-0.436, -0.1772, 0.1781), (-0.5252, -0.1124, 0.1781), (-0.5592, -0.007605, 0.1781), (-0.5252, 0.09721, 0.1781), (-0.07568, 0.1022, 0.04737), (0.07568, 0.1022, 0.04737), (-0.07568, 0.07721, -0.04737), (0.07568, 0.07721, -0.04737), (0.4114, 0.08624, -0.2008), (-0.4114, 0.08624, -0.2008), (-0.4607, 0.05039, -0.2008), (-0.4796, -0.007605, -0.2008), (0.4114, -0.1014, -0.2008), (-0.4607, -0.0656, -0.2008), (0.4607, -0.0656, -0.2008), (0.4796, -0.007605, -0.2008), (0.4607, 0.05039, -0.2008), (0.5252, 0.09721, 0.1781), (0.5592, -0.007605, 0.1781), (0.5252, -0.1124, 0.1781), (0.436, -0.1772, 0.1781), (-0.4286, 0.1393, 0.2008), (0.4286, 0.1393, 0.2008), (-0.4286, -0.1545, 0.2008), (-0.5058, -0.09837, 0.2008), (-0.5353, -0.007605, 0.2008), (-0.5058, 0.08316, 0.2008), (-0.07568, 0.07721, 0.04737), (0.07568, 0.07721, 0.04737), (0.4114, 0.08624, -0.2008), (-0.4114, 0.08624, -0.2008), (-0.4607, 0.05039, -0.2008), (-0.4796, -0.007605, -0.2008), (-0.4114, -0.1014, -0.2008), (0.4114, -0.1014, -0.2008), (0.4607, -0.0656, -0.2008), (0.4796, -0.007605, -0.2008), (0.4607, 0.05039, -0.2008), (0.5058, 0.08316, 0.2008), (0.5353, -0.007605, 0.2008), (0.5058, -0.09837, 0.2008), (0.4286, -0.1545, 0.2008), (-0.4114, 0.08624, 0.2008), (0.4114, 0.08624, 0.2008), (-0.4114, -0.1014, 0.2008), (-0.4607, -0.0656, 0.2008), (-0.4796, -0.007605, 0.2008), (-0.4607, 0.05039, 0.2008), (-0.4607, -0.0656, -0.1898), (-0.4114, -0.1014, -0.1898), (-0.4796, -0.007605, -0.1898), (0.4607, 0.05039, 0.2008), (0.4796, -0.007605, 0.2008), (0.4607, -0.0656, 0.2008), (0.4114, -0.1014, 0.2008), (-0.4114, 0.08624, 0.2008), (-0.4114, -0.1014, 0.2008), (-0.4607, -0.0656, 0.2008), (-0.4796, -0.007605, 0.2008), (-0.4607, 0.05039, 0.2008), (0.4114, 0.08624, -0.1898), (-0.4114, 0.08624, -0.1898), (0.4607, 0.05039, -0.1898), (-0.4607, 0.05039, -0.1898), (0.4114, -0.1014, -0.1898), (-0.4478, -0.05624, -0.1747), (-0.4065, -0.0863, -0.1747), (-0.4636, -0.007605, -0.1747), (0.4607, -0.0656, -0.1898), (0.4796, -0.007605, -0.1898), (0.4114, 0.08624, 0.2008), (0.4607, 0.05039, 0.2008), (0.4796, -0.007605, 0.2008), (0.4607, -0.0656, 0.2008), (0.4114, -0.1014, 0.2008), (0.4065, 0.07109, -0.1747), (-0.4065, 0.07109, -0.1747), (0.4478, 0.04103, -0.1747), (-0.4478, 0.04103, -0.1747), (0.4065, -0.0863, -0.1747), (0.4478, -0.05624, -0.1747), (0.4636, -0.007605, -0.1747), (-0.4114, 0.08624, 0.1898), (0.4114, 0.08624, 0.1898), (-0.4607, 0.05039, 0.1898), (-0.4114, -0.1014, 0.1898), (-0.4607, -0.0656, 0.1898), (0.4114, -0.1014, 0.1898), (-0.4796, -0.007605, 0.1898), (0.4607, 0.05039, 0.1898), (0.4796, -0.007605, 0.1898), (0.4607, -0.0656, 0.1898), (-0.4065, 0.07109, 0.1747), (0.4065, 0.07109, 0.1747), (-0.4478, 0.04103, 0.1747), (-0.4065, -0.0863, 0.1747), (-0.4478, -0.05624, 0.1747), (0.4065, -0.0863, 0.1747), (-0.4636, -0.007605, 0.1747), (0.4478, 0.04103, 0.1747), (0.4636, -0.007605, 0.1747), (0.4478, -0.05624, 0.1747)], [], [(0, 1, 2, 3, 4, 5, 6, 7, 8, 9), (0, 10, 11, 12, 13, 14, 15, 16, 6, 5, 17, 1), (0, 9, 18, 19), (0, 20, 21, 22, 23, 24, 25, 16, 15, 26, 27, 28, 29, 30, 31, 10), (20, 32, 33, 25, 24, 34, 35, 21), (10, 36, 37, 11), (11, 37, 38, 12), (12, 38, 39, 13), (40, 41, 14, 13), (42, 15, 14, 43), (6, 16, 44, 45), (7, 6, 45, 46), (8, 7, 46, 47), (9, 8, 47, 18), (20, 0, 19, 48), (49, 50, 19, 18), (32, 20, 48, 51), (33, 32, 51, 52), (25, 33, 52, 53), (16, 25, 53, 44), (54, 26, 15, 42), (26, 54, 55, 27), (56, 28, 27, 55), (57, 29, 28, 56), (29, 57, 58, 30), (59, 31, 30, 58), (36, 10, 31, 59), (60, 42, 43, 39, 38, 37, 36, 61, 62, 63, 64, 65, 66), (61, 67, 68, 69, 66, 65, 70, 71, 62), (72, 40, 13, 39), (41, 40, 73, 74), (41, 75, 43, 14), (76, 77, 45, 44), (77, 78, 46, 45), (78, 79, 47, 46), (79, 49, 18, 47), (50, 80, 48, 19), (81, 82, 50, 49), (80, 83, 51, 48), (83, 84, 52, 51), (84, 85, 53, 52), (85, 76, 44, 53), (86, 87, 88, 89, 90, 91, 92, 93), (60, 86, 93, 94, 95, 90, 89, 61, 36, 59, 58, 57, 56, 55, 54, 42), (60, 66, 96, 97), (75, 72, 39, 43), (67, 61, 98, 99), (68, 67, 99, 100), (69, 68, 100, 101), (66, 69, 101, 96), (40, 72, 102, 73), (75, 41, 74, 103), (74, 73, 104, 105), (106, 107, 77, 76), (107, 108, 78, 77), (108, 109, 79, 78), (109, 81, 49, 79), (82, 110, 80, 50), (81, 111, 131, 82), (110, 112, 83, 80), (112, 113, 84, 83), (113, 114, 85, 84), (114, 106, 76, 85), (86, 60, 97, 115), (87, 86, 115, 116), (88, 87, 116, 117), (89, 88, 117, 118), (61, 89, 118, 98), (119, 120, 97, 96), (72, 75, 103, 102), (121, 122, 99, 98), (122, 123, 100, 99), (123, 124, 101, 100), (124, 119, 96, 101), (73, 102, 125, 104), (103, 74, 105, 126), (104, 125, 126, 105), (106, 127, 128, 107), (109, 130, 111, 81), (120, 136, 115, 97), (136, 137, 116, 115), (137, 138, 117, 116), (138, 139, 118, 117), (139, 121, 98, 118), (140, 141, 120, 119), (102, 103, 126, 125), (142, 143, 122, 121), (143, 144, 123, 122), (144, 145, 124, 123), (145, 140, 119, 124), (127, 106, 114, 135), (129, 108, 107, 128), (130, 109, 108, 129), (132, 110, 82, 131), (111, 146, 147, 131), (130, 148, 146, 111), (133, 112, 110, 132), (134, 113, 112, 133), (135, 114, 113, 134), (141, 149, 136, 120), (149, 150, 137, 136), (150, 151, 138, 137), (151, 152, 139, 138), (152, 142, 121, 139), (127, 158, 159, 128), (135, 160, 158, 127), (128, 159, 161, 129), (129, 161, 148, 130), (131, 147, 162, 132), (163, 164, 147, 146), (165, 163, 146, 148), (132, 162, 166, 133), (133, 166, 167, 134), (134, 167, 160, 135), (141, 168, 169, 149), (149, 169, 170, 150), (150, 170, 171, 151), (151, 171, 172, 152), (152, 172, 154, 142), (168, 141, 140, 153), (153, 140, 145, 157), (155, 143, 142, 154), (156, 144, 143, 155), (157, 145, 144, 156), (173, 174, 159, 158), (175, 173, 158, 160), (174, 176, 161, 159), (176, 165, 148, 161), (164, 177, 162, 147), (178, 177, 164, 163, 165, 176, 174, 173, 175, 179), (177, 178, 166, 162), (178, 179, 167, 166), (179, 175, 160, 167), (153, 180, 181, 168), (157, 182, 180, 153), (154, 183, 184, 155), (172, 185, 183, 154), (155, 184, 186, 156), (156, 186, 182, 157), (168, 181, 187, 169), (169, 187, 188, 170), (170, 188, 189, 171), (171, 189, 185, 172), (190, 191, 181, 180), (192, 190, 180, 182), (193, 194, 184, 183), (195, 193, 183, 185), (194, 196, 186, 184), (196, 192, 182, 186), (191, 197, 187, 181), (197, 198, 188, 187), (198, 199, 189, 188), (199, 195, 185, 189), (197, 191, 190, 192, 196, 194, 193, 195, 199, 198), (4, 65, 64, 5), (3, 70, 65, 4), (5, 64, 63, 17), (2, 71, 70, 3), (17, 63, 62, 1), (1, 62, 71, 2), (23, 94, 93, 24), (22, 95, 94, 23), (24, 93, 92, 34), (21, 90, 95, 22), (34, 92, 91, 35), (35, 91, 90, 21)])
me_righthumerus.use_remesh_preserve_volume = False
me_righthumerus.use_remesh_preserve_attributes = False
me_righthumerus.use_mirror_vertex_groups = False
me_righthumerus.update()
me_rightforearm = bpy.data.meshes.new('RightForearm')
me_rightforearm.from_pydata([(-0.08817, 0.1214, -0.1), (-0.08817, 0.1214, -0.1213), (-0.1427, 0.04635, -0.1213), (-0.1427, 0.04635, -0.1), (0.0, 0.15, -0.1), (0.0, 0.15, -0.1213), (-0.07184, 0.09888, -0.1477), (-0.1162, 0.03777, -0.1477), (-0.1427, -0.3952, -0.1213), (-0.1427, -0.3952, -2.73e-08), (-0.1427, -0.3952, 0.1213), (-0.1427, 0.04635, 0.1213), (-0.1427, 0.04635, 0.1), (-0.1427, -0.04296, 0.1), (-0.1427, -0.04296, -0.1), (0.08817, 0.1214, -0.1), (0.08817, 0.1214, -0.1213), (0.0, 0.1222, -0.1477), (0.07184, 0.09888, -0.1477), (-0.113, -0.4248, -0.1213), (-0.113, -0.4248, -2.73e-08), (-0.113, -0.4248, 0.1213), (-0.1162, 0.03777, 0.1477), (-0.08817, 0.1214, 0.1213), (-0.08817, 0.1214, 0.1), (0.1427, 0.04635, -0.1), (0.1427, 0.04635, -0.1213), (-0.1162, -0.3984, -0.1477), (0.1162, 0.03777, -0.1477), (-0.1255, -0.4077, -0.1384), (0.113, -0.4248, -0.1213), (0.113, -0.4248, -2.73e-08), (0.113, -0.4248, 0.1213), (-0.1255, -0.4077, 0.1384), (-0.1162, -0.3984, 0.1477), (-0.07184, 0.09888, 0.1477), (0.0, 0.15, 0.1213), (0.0, 0.15, 0.1), (0.1427, -0.3952, -2.73e-08), (0.1427, -0.3952, -0.1213), (0.1427, -0.04296, -0.1), (0.1427, -0.04296, 0.1), (0.1427, 0.04635, 0.1), (0.1427, 0.04635, 0.1213), (0.1427, -0.3952, 0.1213), (0.1162, -0.3984, -0.1477), (0.1162, -0.3984, 0.1477), (0.07184, 0.09888, 0.1477), (0.0, 0.1222, 0.1477), (0.08817, 0.1214, 0.1213), (0.08817, 0.1214, 0.1), (0.1162, 0.03777, 0.1477), (0.1255, -0.4077, -0.1384), (0.1255, -0.4077, 0.1384), (0.1, -0.7583, 0.07341), (0.1, -0.7583, -0.07341), (0.1, -0.4141, -0.07341), (0.1, -0.4141, 0.07341), (0.07341, -0.4141, 0.1), (0.07341, -0.7583, 0.1), (0.07341, -0.7849, 0.07341), (0.07341, -0.7849, -0.07341), (0.07341, -0.7583, -0.1), (0.07341, -0.4141, -0.1), (-0.07341, -0.4141, 0.1), (-0.07341, -0.7583, 0.1), (-0.07341, -0.7849, 0.07341), (-0.07341, -0.7849, -0.07341), (-0.07341, -0.7583, -0.1), (-0.07341, -0.4141, -0.1), (-0.1, -0.4141, 0.07341), (-0.1, -0.7583, 0.07341), (-0.1, -0.7583, -0.07341), (-0.1, -0.4141, -0.07341), (-0.04755, -0.1147, 0.1), (0.04755, -0.1147, 0.1), (0.04755, -0.1147, -0.1), (-0.04755, -0.1147, -0.1)], [], [(0, 1, 2, 3), (4, 5, 1, 0), (2, 1, 6, 7), (3, 2, 8, 9, 10, 11, 12, 13, 14), (15, 16, 5, 4), (1, 5, 17, 6), (19, 20, 9, 8), (20, 21, 10, 9), (11, 10, 33, 34, 22), (12, 11, 23, 24), (25, 26, 16, 15), (5, 16, 18, 17), (19, 8, 29), (20, 19, 30, 31, 32, 21), (10, 21, 33), (22, 35, 23, 11), (24, 23, 36, 37), (38, 39, 26, 25, 40, 41, 42, 43, 44), (16, 26, 28, 18), (29, 8, 2, 7, 27), (27, 7, 6, 17, 18, 28, 45), (29, 27, 45, 52, 30, 19), (39, 38, 31, 30), (38, 44, 32, 31), (35, 48, 36, 23), (37, 36, 49, 50), (50, 49, 43, 42), (39, 30, 52), (32, 44, 53), (33, 21, 32, 53, 46, 34), (35, 22, 34, 46, 51, 47, 48), (48, 47, 49, 36), (47, 51, 43, 49), (53, 44, 43, 51, 46), (52, 45, 28, 26, 39), (76, 75, 41, 40), (40, 25, 15, 4, 0, 3, 14, 77, 76), (13, 12, 24, 37, 50, 42, 41, 75, 74), (54, 55, 56, 57), (54, 57, 58, 59), (55, 54, 60, 61), (56, 55, 62, 63), (54, 59, 60), (64, 65, 59, 58), (61, 62, 55), (66, 67, 61, 60), (68, 69, 63, 62), (59, 65, 66, 60), (70, 71, 65, 64), (68, 62, 61, 67), (71, 72, 67, 66), (72, 73, 69, 68), (66, 65, 71), (70, 73, 72, 71), (67, 72, 68), (14, 13, 74, 77), (77, 74, 75, 76)])
me_rightforearm.use_remesh_preserve_volume = False
me_rightforearm.use_remesh_preserve_attributes = False
me_rightforearm.use_mirror_vertex_groups = False
me_rightforearm.update()
me_rightwrist = bpy.data.meshes.new('RightWrist')
me_rightwrist.from_pydata([(2.384e-07, 0.13, -0.09), (2.384e-07, 0.13, 0.09), (0.07641, 0.1052, 0.09), (0.07641, 0.1052, -0.09), (-0.07641, 0.1052, -0.09), (-0.07641, 0.1052, 0.09), (0.1236, 0.04017, 0.09), (0.1236, 0.04017, 0.06178), (0.08514, 0.09317, 0.06178), (0.08017, 0.1, 0.04325), (0.08017, 0.1, -0.04325), (0.08514, 0.09317, -0.06178), (0.1236, 0.04017, -0.06178), (0.1236, 0.04017, -0.09), (0.07641, -0.1052, -0.09), (-0.1236, 0.04017, -0.09), (-0.1236, 0.04017, 0.09), (0.07641, -0.1052, 0.09), (0.1236, -0.04017, -0.09), (0.1236, -0.04017, 0.09), (0.1236, -0.04017, 0.06178), (0.1236, -0.04017, -0.06178), (-0.07641, -0.1052, -0.09), (-0.1236, -0.04017, -0.09), (-0.1236, -0.04017, 0.09), (-0.07641, -0.1052, 0.09), (0.08514, -0.09317, -0.06178), (0.08017, -0.1, -0.04325), (0.08017, -0.1, 0.04325), (0.08514, -0.09317, 0.06178), (2.384e-07, -0.13, -0.09), (2.384e-07, -0.13, 0.09), (0.1348, -0.1, -0.04325), (0.1348, -0.1, 0.04325), (0.1318, -0.09317, -0.06178), (0.1632, -0.03945, -0.04325), (0.1632, -0.03945, 0.04325), (0.1318, -0.09317, 0.06178), (0.1318, 0.09317, -0.06178), (0.1586, 0.03596, -0.06178), (0.1586, -0.03596, -0.06178), (0.1586, -0.03596, 0.06178), (0.1632, 0.03945, -0.04325), (0.1632, 0.03945, 0.04325), (0.1586, 0.03596, 0.06178), (0.1318, 0.09317, 0.06178), (0.1348, 0.1, -0.04325), (0.1348, 0.1, 0.04325)], [], [(0, 1, 2, 3), (18, 14, 30, 22, 23, 15, 4, 0, 3, 13), (4, 5, 1, 0), (3, 2, 6, 7, 8, 9, 10, 11, 12, 13), (15, 16, 5, 4), (7, 6, 19, 20), (13, 12, 21, 18), (23, 24, 16, 15), (1, 5, 16, 24, 25, 31, 17, 19, 6, 2), (18, 21, 26, 27, 28, 29, 20, 19, 17, 14), (22, 25, 24, 23), (14, 17, 31, 30), (30, 31, 25, 22), (27, 32, 33, 28), (26, 34, 32, 27), (33, 32, 35, 36), (28, 33, 37, 29), (11, 38, 39, 40, 34, 26, 21, 12), (34, 40, 35, 32), (41, 37, 33, 36), (42, 43, 36, 35), (44, 45, 8, 7, 20, 29, 37, 41), (10, 46, 38, 11), (39, 38, 46, 42), (40, 39, 42, 35), (44, 41, 36, 43), (46, 47, 43, 42), (45, 44, 43, 47), (8, 45, 47, 9), (9, 47, 46, 10)])
me_rightwrist.use_remesh_preserve_volume = False
me_rightwrist.use_remesh_preserve_attributes = False
me_rightwrist.use_mirror_vertex_groups = False
me_rightwrist.update()
me_righthand = bpy.data.meshes.new('RightHand')
me_righthand.from_pydata([(5.96e-08, 0.01, -0.06183), (6.085e-08, 0.01, -9.686e-07), (0.00866, 0.005, -0.06183), (0.00866, 0.005, -9.686e-07), (0.00866, -0.005, -0.06183), (0.00866, -0.005, -9.686e-07), (5.873e-08, -0.01, -0.06183), (5.998e-08, -0.01, -9.686e-07), (-0.00866, -0.005, -0.06183), (-0.00866, -0.005, -9.686e-07), (-0.00866, 0.005, -0.06183), (-0.00866, 0.005, -9.686e-07), (5.761e-08, 0.03372, -0.0278), (5.692e-08, 0.03372, 0.05798), (0.01982, 0.02728, -0.0278), (0.01982, 0.02728, 0.05798), (0.03207, 0.01042, -0.0278), (0.03207, 0.01042, 0.05798), (0.03207, -0.01042, -0.0278), (0.03207, -0.01042, 0.05798), (0.01982, -0.02728, -0.0278), (0.01982, -0.02728, 0.05798), (5.466e-08, -0.03372, -0.0278), (5.397e-08, -0.03372, 0.05798), (-0.01982, -0.02728, -0.0278), (-0.01982, -0.02728, 0.05798), (-0.03207, -0.01042, -0.0278), (-0.03207, -0.01042, 0.05798), (-0.03207, 0.01042, -0.0278), (-0.03207, 0.01042, 0.05798), (-0.01982, 0.02728, -0.0278), (-0.01982, 0.02728, 0.05798), (6.17e-08, 0.06914, -0.009971), (6.126e-08, 0.06914, 0.05798), (0.04064, 0.05593, -0.009971), (0.04064, 0.05593, 0.05798), (0.06575, 0.02136, -0.009971), (0.06575, 0.02136, 0.05798), (0.06575, -0.02136, -0.009971), (0.06575, -0.02136, 0.05798), (0.04064, -0.05593, -0.009971), (0.04064, -0.05593, 0.05798), (5.358e-08, -0.06914, -0.009971), (5.313e-08, -0.06914, 0.05798), (-0.04064, -0.05593, -0.009971), (-0.04064, -0.05593, 0.05798), (-0.06575, -0.02136, -0.009971), (-0.06575, -0.02136, 0.05798), (-0.06575, 0.02136, -0.009971), (-0.06575, 0.02136, 0.05798), (-0.04064, 0.05593, -0.009971), (-0.04064, 0.05593, 0.05798), (5.543e-08, 0.01988, 0.1792), (0.01168, 0.01608, 0.1792), (0.0189, 0.006142, 0.1792), (0.0189, -0.006142, 0.1792), (0.01168, -0.01608, 0.1792), (5.369e-08, -0.01988, 0.1792), (-0.01168, -0.01608, 0.1792), (-0.0189, -0.006142, 0.1792), (-0.0189, 0.006142, 0.1792), (-0.01168, 0.01608, 0.1792), (5.478e-08, 0.01988, 0.2409), (0.01168, 0.01608, 0.2409), (0.0189, 0.006142, 0.2409), (0.0189, -0.006142, 0.2409), (0.01168, -0.01608, 0.2409), (5.304e-08, -0.01988, 0.2409), (-0.01168, -0.01608, 0.2409), (-0.0189, -0.006142, 0.2409), (-0.0189, 0.006142, 0.2409), (-0.01168, 0.01608, 0.2409), (5.603e-08, 0.0392, 0.1951), (0.02304, 0.03172, 0.1951), (0.03728, 0.01211, 0.1951), (0.03728, -0.01211, 0.1951), (0.02304, -0.03172, 0.1951), (5.063e-08, -0.0392, 0.1951), (-0.02304, -0.03172, 0.1951), (-0.03728, -0.01211, 0.1951), (-0.03728, 0.01211, 0.1951), (-0.02304, 0.03172, 0.1951), (5.572e-08, 0.0392, 0.225), (0.02304, 0.03172, 0.225), (0.03728, 0.01211, 0.225), (0.03728, -0.01211, 0.225), (0.02304, -0.03172, 0.225), (5.032e-08, -0.0392, 0.225), (-0.02304, -0.03172, 0.225), (-0.03728, -0.01211, 0.225), (-0.03728, 0.01211, 0.225), (-0.02304, 0.03172, 0.225)], [], [(0, 1, 3, 2), (2, 3, 5, 4), (4, 5, 7, 6), (6, 7, 9, 8), (10, 11, 1, 0), (8, 9, 11, 10), (28, 26, 46, 48), (19, 21, 41, 39), (14, 12, 32, 34), (22, 20, 40, 42), (16, 14, 34, 36), (29, 31, 51, 49), (23, 25, 45, 43), (12, 30, 50, 32), (13, 31, 61, 52), (26, 24, 44, 46), (17, 19, 39, 37), (12, 14, 16, 18, 20, 22, 24, 26, 28, 30), (32, 33, 35, 34), (34, 35, 37, 36), (36, 37, 39, 38), (38, 39, 41, 40), (40, 41, 43, 42), (42, 43, 45, 44), (44, 45, 47, 46), (46, 47, 49, 48), (50, 51, 33, 32), (48, 49, 51, 50), (25, 27, 47, 45), (31, 13, 33, 51), (18, 16, 36, 38), (15, 17, 37, 35), (24, 22, 42, 44), (30, 28, 48, 50), (21, 23, 43, 41), (13, 15, 35, 33), (27, 29, 49, 47), (20, 18, 38, 40), (60, 59, 79, 80), (31, 29, 60, 61), (29, 27, 59, 60), (27, 25, 58, 59), (25, 23, 57, 58), (23, 21, 56, 57), (21, 19, 55, 56), (19, 17, 54, 55), (17, 15, 53, 54), (15, 13, 52, 53), (63, 62, 71, 70, 69, 68, 67, 66, 65, 64), (71, 62, 82, 91), (62, 63, 83, 82), (52, 61, 81, 72), (64, 65, 85, 84), (53, 52, 72, 73), (66, 67, 87, 86), (55, 54, 74, 75), (57, 56, 76, 77), (68, 69, 89, 88), (72, 81, 91, 82), (81, 80, 90, 91), (80, 79, 89, 90), (79, 78, 88, 89), (78, 77, 87, 88), (77, 76, 86, 87), (76, 75, 85, 86), (75, 74, 84, 85), (74, 73, 83, 84), (73, 72, 82, 83), (69, 70, 90, 89), (58, 57, 77, 78), (56, 55, 75, 76), (67, 68, 88, 87), (54, 53, 73, 74), (65, 66, 86, 85), (63, 64, 84, 83), (61, 60, 80, 81), (70, 71, 91, 90), (59, 58, 78, 79)])
me_righthand.use_remesh_preserve_volume = False
me_righthand.use_remesh_preserve_attributes = False
me_righthand.use_mirror_vertex_groups = False
me_righthand.update()
me_neck = bpy.data.meshes.new('Neck')
me_neck.from_pydata([(-0.2374, -0.7457, -1.452), (-0.2374, 0.9193, -1.452), (0.2374, 0.9193, -1.452), (0.2374, -0.7457, -1.452), (-0.2374, -0.7457, -0.8659), (-0.2374, 0.9193, -0.8659), (0.2374, 0.9193, -0.8659), (0.2374, -0.7457, -0.8659), (-0.5052, -1.184, -1.57), (-0.5052, 1.357, -1.57), (0.5052, 1.357, -1.57), (0.5052, -1.184, -1.57), (-0.5052, -1.184, -1.846), (-0.5052, 1.357, -1.846), (0.5052, 1.357, -1.846), (0.5052, -1.184, -1.846), (-0.5052, -1.184, -1.57), (-0.5052, 1.357, -1.57), (0.5052, 1.357, -1.57), (0.5052, -1.184, -1.57), (-0.5052, -1.184, -1.846), (-0.5052, 1.357, -1.846), (0.5052, 1.357, -1.846), (0.5052, -1.184, -1.846), (1.096, 0.9941, -1.57), (0.7329, 1.357, -1.57), (0.7329, -1.184, -1.57), (1.096, -0.8206, -1.57), (1.096, -0.8206, -1.846), (0.7329, -1.184, -1.846), (0.7329, 1.357, -1.846), (1.096, 0.9941, -1.846), (-1.096, -0.8206, -1.57), (-0.7329, -1.184, -1.57), (-0.7329, 1.357, -1.57), (-1.096, 0.9941, -1.57), (-1.096, 0.9941, -1.846), (-0.7329, 1.357, -1.846), (-0.7329, -1.184, -1.846), (-1.096, -0.8206, -1.846)], [], [(4, 5, 1, 0), (5, 6, 2, 1), (6, 7, 3, 2), (7, 4, 0, 3), (3, 0, 8, 11), (7, 6, 5, 4), (16, 33, 38, 20, 12, 15, 23, 29, 26, 19, 11, 8), (2, 3, 11, 10), (1, 2, 10, 9), (0, 1, 9, 8), (18, 25, 30, 22, 14, 13, 21, 37, 34, 17, 9, 10), (10, 11, 19, 18), (8, 9, 17, 16), (32, 35, 36, 39), (19, 26, 27, 24, 25, 18), (17, 34, 35, 32, 33, 16), (28, 27, 26, 29), (24, 31, 30, 25), (36, 35, 34, 37), (32, 39, 38, 33), (24, 27, 28, 31)])
me_neck.use_remesh_preserve_volume = False
me_neck.use_remesh_preserve_attributes = False
me_neck.use_mirror_vertex_groups = False
me_neck.update()
me_head = bpy.data.meshes.new('Head')
me_head.from_pydata([(-1.0, -1.0, -1.0), (-1.0, 1.0, -1.0), (1.0, 1.0, -1.0), (1.0, -1.0, -1.0), (-1.0, -0.2685, 1.0), (-1.0, 1.547, -0.5244), (1.0, 1.547, -0.5244), (1.0, -0.2685, 1.0), (-1.0, -1.0, -1.0), (-1.0, 1.0, -1.0), (1.0, 1.0, -1.0), (1.0, -1.0, -1.0), (0.3333, 1.0, -1.0), (-0.3333, 1.0, -1.0), (-0.3333, -1.0, -1.0), (0.3333, -1.0, -1.0), (-0.3333, -0.3333, -1.0), (0.3333, -0.3333, -1.0), (-0.3333, 0.3333, -1.0), (0.3333, 0.3333, -1.0), (0.3333, 1.0, -1.31), (-0.3333, 1.0, -1.31), (-0.3333, -0.3333, -1.31), (0.3333, -0.3333, -1.31), (-0.3333, 0.3333, -1.31), (0.3333, 0.3333, -1.31), (-1.0, -1.0, -1.174), (-0.8644, -0.8644, -1.31), (-0.8644, 1.0, -1.31), (-1.0, 1.0, -1.174), (1.0, 1.0, -1.174), (0.8644, 1.0, -1.31), (1.0, -1.0, -1.174), (0.8644, -0.8644, -1.31), (-0.3333, -1.0, -1.174), (-0.3333, -0.8644, -1.31), (0.3333, -0.8644, -1.31), (0.3333, -1.0, -1.174), (1.243, 1.138, 2.374), (1.424, 0.8321, 2.304), (1.061, 0.8321, 2.304), (1.242, 0.05946, 6.116), (0.938, 2.4, 2.011), (0.593, 2.4, 1.899), (0.3797, 2.4, 1.605), (0.3797, 2.4, 1.243), (0.593, 2.4, 0.9491), (0.938, 2.4, 0.837), (1.283, 2.4, 0.9491), (1.496, 2.4, 1.243), (1.496, 2.4, 1.605), (1.283, 2.4, 1.899), (0.938, 3.258, 2.011), (0.593, 3.258, 1.899), (0.3797, 3.258, 1.605), (0.3797, 3.258, 1.243), (0.593, 3.258, 0.9491), (0.938, 3.258, 0.837), (1.283, 3.258, 0.9491), (1.496, 3.258, 1.243), (1.496, 3.258, 1.605), (1.283, 3.258, 1.899), (0.6986, 3.29, 1.753), (0.938, 3.29, 1.831), (0.5507, 3.29, 1.55), (0.5507, 3.29, 1.298), (0.6986, 3.29, 1.095), (0.938, 3.29, 1.017), (1.177, 3.29, 1.095), (1.325, 3.29, 1.298), (1.325, 3.29, 1.55), (1.177, 3.29, 1.753), (0.6986, 3.173, 1.753), (0.938, 3.173, 1.831), (0.5507, 3.173, 1.55), (0.5507, 3.173, 1.298), (0.6986, 3.173, 1.095), (0.938, 3.173, 1.017), (1.177, 3.173, 1.095), (1.325, 3.173, 1.298), (1.325, 3.173, 1.55), (1.177, 3.173, 1.753), (0.8348, 3.247, 1.566), (0.938, 3.247, 1.6), (0.771, 3.247, 1.478), (0.771, 3.247, 1.37), (0.8348, 3.247, 1.282), (0.938, 3.247, 1.248), (1.041, 3.247, 1.282), (1.105, 3.247, 1.37), (1.105, 3.247, 1.478), (1.041, 3.247, 1.566), (0.938, 2.4, 0.7261), (0.593, 2.4, 0.614), (0.3797, 2.4, 0.3205), (0.3797, 2.4, -0.04224), (0.593, 2.4, -0.3357), (0.938, 2.4, -0.4478), (1.283, 2.4, -0.3357), (1.496, 2.4, -0.04224), (1.496, 2.4, 0.3205), (1.283, 2.4, 0.614), (0.938, 3.258, 0.7261), (0.593, 3.258, 0.614), (0.3797, 3.258, 0.3205), (0.3797, 3.258, -0.04224), (0.593, 3.258, -0.3357), (0.938, 3.258, -0.4478), (1.283, 3.258, -0.3357), (1.496, 3.258, -0.04224), (1.496, 3.258, 0.3205), (1.283, 3.258, 0.614), (0.6986, 3.29, 0.4686), (0.938, 3.29, 0.5464), (0.5507, 3.29, 0.265), (0.5507, 3.29, 0.01329), (0.6986, 3.29, -0.1903), (0.938, 3.29, -0.2681), (1.177, 3.29, -0.1903), (1.325, 3.29, 0.01329), (1.325, 3.29, 0.265), (1.177, 3.29, 0.4686), (0.6986, 2.99, 0.4686), (0.938, 2.99, 0.5464), (0.5507, 2.99, 0.265), (0.5507, 2.99, 0.01329), (0.6986, 2.99, -0.1903), (0.938, 2.99, -0.2681), (1.177, 2.99, -0.1903), (1.325, 2.99, 0.01329), (1.325, 2.99, 0.265), (1.177, 2.99, 0.4686), (0.8348, 2.916, 0.2812), (0.938, 2.916, 0.3148), (0.771, 2.916, 0.1934), (0.771, 2.916, 0.08487), (0.8348, 2.916, -0.002944), (0.938, 2.916, -0.03649), (1.041, 2.916, -0.002944), (1.105, 2.916, 0.08487), (1.105, 2.916, 0.1934), (1.041, 2.916, 0.2812), (1.651, 0.05267, 2.511), (1.801, 2.049, 2.511), (1.726, -0.3482, -0.6161), (1.726, 2.45, -0.6161), (4.544, 0.7396, 2.182), (4.544, 3.537, 2.182), (4.544, 0.7396, -0.6161), (4.544, 3.537, -0.6161), (4.845, 3.04, 1.684), (4.845, 1.237, 1.684), (4.845, 1.237, -0.1186), (4.845, 3.04, -0.1186), (3.082, 2.102, 1.88), (2.392, 2.102, 1.656), (1.965, 2.102, 1.069), (1.965, 2.102, 0.3437), (2.392, 2.102, -0.2433), (3.082, 2.102, -0.4675), (3.772, 2.102, -0.2433), (4.198, 2.102, 0.3437), (4.198, 2.102, 1.069), (3.772, 2.102, 1.656), (3.082, 3.818, 1.88), (2.392, 3.818, 1.656), (1.965, 3.818, 1.069), (1.965, 3.818, 0.3437), (2.392, 3.818, -0.2433), (3.082, 3.818, -0.4675), (3.772, 3.818, -0.2433), (4.198, 3.818, 0.3437), (4.198, 3.818, 1.069), (3.772, 3.818, 1.656), (2.503, 3.818, 1.503), (3.082, 3.818, 1.691), (2.145, 3.818, 1.011), (2.145, 3.818, 0.4021), (2.503, 3.818, -0.09032), (3.082, 3.818, -0.2784), (3.661, 3.818, -0.09032), (4.019, 3.818, 0.4021), (4.019, 3.818, 1.011), (3.661, 3.818, 1.503), (2.503, 3.537, 1.503), (3.082, 3.537, 1.691), (2.145, 3.537, 1.011), (2.145, 3.537, 0.4021), (2.503, 3.537, -0.09032), (3.082, 3.537, -0.2784), (3.661, 3.537, -0.09032), (4.019, 3.537, 0.4021), (4.019, 3.537, 1.011), (3.661, 3.537, 1.503), (2.832, 3.714, 1.05), (3.082, 3.714, 1.131), (2.678, 3.714, 0.8377), (2.678, 3.714, 0.5752), (2.832, 3.714, 0.3628), (3.082, 3.714, 0.2817), (3.332, 3.714, 0.3628), (3.486, 3.714, 0.5752), (3.486, 3.714, 0.8377), (3.332, 3.714, 1.05), (1.726, -0.3482, 2.182), (1.726, 2.45, 2.182), (4.143, 2.953, 2.511), (4.143, 1.015, 2.511), (-1.651, 0.05267, 2.511), (-1.801, 2.049, 2.511), (0.0, 2.45, 2.182), (0.0, -0.3482, 2.182), (-1.726, -0.3482, -0.6161), (-1.726, 2.45, -0.6161), (0.0, 2.45, -0.6161), (0.0, -0.3482, -0.6161), (-4.544, 0.7396, 2.182), (-4.544, 3.537, 2.182), (-4.544, 0.7396, -0.6161), (-4.544, 3.537, -0.6161), (-4.845, 3.04, 1.684), (-4.845, 1.237, 1.684), (-4.845, 1.237, -0.1186), (-4.845, 3.04, -0.1186), (-3.082, 2.102, 1.88), (-2.392, 2.102, 1.656), (-1.965, 2.102, 1.069), (-1.965, 2.102, 0.3437), (-2.392, 2.102, -0.2433), (-3.082, 2.102, -0.4675), (-3.772, 2.102, -0.2433), (-4.198, 2.102, 0.3437), (-4.198, 2.102, 1.069), (-3.772, 2.102, 1.656), (-3.082, 3.818, 1.88), (-2.392, 3.818, 1.656), (-1.965, 3.818, 1.069), (-1.965, 3.818, 0.3437), (-2.392, 3.818, -0.2433), (-3.082, 3.818, -0.4675), (-3.772, 3.818, -0.2433), (-4.198, 3.818, 0.3437), (-4.198, 3.818, 1.069), (-3.772, 3.818, 1.656), (-2.503, 3.818, 1.503), (-3.082, 3.818, 1.691), (-2.145, 3.818, 1.011), (-2.145, 3.818, 0.4021), (-2.503, 3.818, -0.09032), (-3.082, 3.818, -0.2784), (-3.661, 3.818, -0.09032), (-4.019, 3.818, 0.4021), (-4.019, 3.818, 1.011), (-3.661, 3.818, 1.503), (-2.503, 3.537, 1.503), (-3.082, 3.537, 1.691), (-2.145, 3.537, 1.011), (-2.145, 3.537, 0.4021), (-2.503, 3.537, -0.09032), (-3.082, 3.537, -0.2784), (-3.661, 3.537, -0.09032), (-4.019, 3.537, 0.4021), (-4.019, 3.537, 1.011), (-3.661, 3.537, 1.503), (-2.832, 3.714, 1.05), (-3.082, 3.714, 1.131), (-2.678, 3.714, 0.8377), (-2.678, 3.714, 0.5752), (-2.832, 3.714, 0.3628), (-3.082, 3.714, 0.2817), (-3.332, 3.714, 0.3628), (-3.486, 3.714, 0.5752), (-3.486, 3.714, 0.8377), (-3.332, 3.714, 1.05), (-1.726, -0.3482, 2.182), (0.0, 0.05267, 2.511), (0.0, 2.049, 2.511), (-1.726, 2.45, 2.182), (-4.143, 2.953, 2.511), (-4.143, 1.015, 2.511)], [], [(15, 37, 32, 11, 3, 0, 8, 14), (5, 6, 2, 1), (7, 4, 0, 3), (9, 29, 26, 8, 0, 4, 5, 1), (1, 2, 10, 12, 13, 9), (9, 13, 21, 28, 29), (16, 14, 34, 35, 22, 24, 21, 13, 18), (3, 11, 32, 30, 10, 2, 6, 7), (36, 23, 25, 20, 31, 33), (12, 10, 30, 31, 20), (14, 8, 26, 34), (15, 17, 19, 12, 20, 25, 23, 36, 37), (36, 33, 32, 37), (28, 27, 26, 29), (33, 31, 30, 32), (27, 35, 34, 26), (27, 28, 21, 24, 22, 35), (38, 41, 39), (40, 41, 38), (39, 41, 40), (42, 51, 61, 52), (51, 50, 60, 61), (50, 49, 59, 60), (49, 48, 58, 59), (48, 47, 57, 58), (47, 46, 56, 57), (46, 45, 55, 56), (45, 44, 54, 55), (44, 43, 53, 54), (43, 42, 52, 53), (63, 71, 81, 73), (63, 62, 53, 52), (62, 64, 54, 53), (64, 65, 55, 54), (65, 66, 56, 55), (66, 67, 57, 56), (67, 68, 58, 57), (68, 69, 59, 58), (69, 70, 60, 59), (70, 71, 61, 60), (71, 63, 52, 61), (82, 83, 91, 90, 89, 88, 87, 86, 85, 84), (71, 70, 80, 81), (70, 69, 79, 80), (69, 68, 78, 79), (68, 67, 77, 78), (67, 66, 76, 77), (66, 65, 75, 76), (65, 64, 74, 75), (64, 62, 72, 74), (62, 63, 73, 72), (83, 82, 72, 73), (82, 84, 74, 72), (84, 85, 75, 74), (85, 86, 76, 75), (86, 87, 77, 76), (87, 88, 78, 77), (88, 89, 79, 78), (89, 90, 80, 79), (90, 91, 81, 80), (91, 83, 73, 81), (92, 101, 111, 102), (101, 100, 110, 111), (100, 99, 109, 110), (99, 98, 108, 109), (98, 97, 107, 108), (97, 96, 106, 107), (96, 95, 105, 106), (95, 94, 104, 105), (94, 93, 103, 104), (93, 92, 102, 103), (113, 121, 131, 123), (113, 112, 103, 102), (112, 114, 104, 103), (114, 115, 105, 104), (115, 116, 106, 105), (116, 117, 107, 106), (117, 118, 108, 107), (118, 119, 109, 108), (119, 120, 110, 109), (120, 121, 111, 110), (121, 113, 102, 111), (132, 133, 141, 140, 139, 138, 137, 136, 135, 134), (121, 120, 130, 131), (120, 119, 129, 130), (119, 118, 128, 129), (118, 117, 127, 128), (117, 116, 126, 127), (116, 115, 125, 126), (115, 114, 124, 125), (114, 112, 122, 124), (112, 113, 123, 122), (133, 132, 122, 123), (132, 134, 124, 122), (134, 135, 125, 124), (135, 136, 126, 125), (136, 137, 127, 126), (137, 138, 128, 127), (138, 139, 129, 128), (139, 140, 130, 129), (140, 141, 131, 130), (141, 133, 123, 131), (150, 151, 152, 153), (210, 205, 145, 214), (204, 144, 148, 146), (204, 211, 215, 144), (215, 214, 145, 144), (142, 143, 276, 275), (145, 205, 147, 149), (144, 145, 149, 148), (143, 142, 207, 206), (151, 150, 147, 146), (153, 152, 148, 149), (150, 153, 149, 147), (152, 151, 146, 148), (154, 163, 173, 164), (163, 162, 172, 173), (162, 161, 171, 172), (161, 160, 170, 171), (160, 159, 169, 170), (159, 158, 168, 169), (158, 157, 167, 168), (157, 156, 166, 167), (156, 155, 165, 166), (155, 154, 164, 165), (175, 183, 193, 185), (175, 174, 165, 164), (174, 176, 166, 165), (176, 177, 167, 166), (177, 178, 168, 167), (178, 179, 169, 168), (179, 180, 170, 169), (180, 181, 171, 170), (181, 182, 172, 171), (182, 183, 173, 172), (183, 175, 164, 173), (194, 195, 203, 202, 201, 200, 199, 198, 197, 196), (183, 182, 192, 193), (182, 181, 191, 192), (181, 180, 190, 191), (180, 179, 189, 190), (179, 178, 188, 189), (178, 177, 187, 188), (177, 176, 186, 187), (176, 174, 184, 186), (174, 175, 185, 184), (195, 194, 184, 185), (194, 196, 186, 184), (196, 197, 187, 186), (197, 198, 188, 187), (198, 199, 189, 188), (199, 200, 190, 189), (200, 201, 191, 190), (201, 202, 192, 191), (202, 203, 193, 192), (203, 195, 185, 193), (142, 275, 211, 204), (276, 143, 205, 210), (206, 207, 146, 147), (207, 142, 204, 146), (143, 206, 147, 205), (220, 223, 222, 221), (210, 214, 213, 277), (274, 216, 218, 212), (274, 212, 215, 211), (215, 212, 213, 214), (208, 275, 276, 209), (213, 219, 217, 277), (212, 218, 219, 213), (209, 278, 279, 208), (221, 216, 217, 220), (223, 219, 218, 222), (220, 217, 219, 223), (222, 218, 216, 221), (224, 234, 243, 233), (233, 243, 242, 232), (232, 242, 241, 231), (231, 241, 240, 230), (230, 240, 239, 229), (229, 239, 238, 228), (228, 238, 237, 227), (227, 237, 236, 226), (226, 236, 235, 225), (225, 235, 234, 224), (245, 255, 263, 253), (245, 234, 235, 244), (244, 235, 236, 246), (246, 236, 237, 247), (247, 237, 238, 248), (248, 238, 239, 249), (249, 239, 240, 250), (250, 240, 241, 251), (251, 241, 242, 252), (252, 242, 243, 253), (253, 243, 234, 245), (264, 266, 267, 268, 269, 270, 271, 272, 273, 265), (253, 263, 262, 252), (252, 262, 261, 251), (251, 261, 260, 250), (250, 260, 259, 249), (249, 259, 258, 248), (248, 258, 257, 247), (247, 257, 256, 246), (246, 256, 254, 244), (244, 254, 255, 245), (265, 255, 254, 264), (264, 254, 256, 266), (266, 256, 257, 267), (267, 257, 258, 268), (268, 258, 259, 269), (269, 259, 260, 270), (270, 260, 261, 271), (271, 261, 262, 272), (272, 262, 263, 273), (273, 263, 255, 265), (208, 274, 211, 275), (276, 210, 277, 209), (278, 217, 216, 279), (279, 216, 274, 208), (209, 277, 217, 278)])
me_head.materials.append(mat_material)
me_head.use_remesh_preserve_volume = False
me_head.use_remesh_preserve_attributes = False
me_head.use_mirror_vertex_groups = False
me_head.update()

# ---- objects
ob_torso = bpy.data.objects.new('Torso', me_cylinder_004)
ob_leftshoulder = bpy.data.objects.new('LeftShoulder', me_leftshoulder)
ob_lefthumerus = bpy.data.objects.new('LeftHumerus', me_lefthumerus)
ob_leftforearm = bpy.data.objects.new('LeftForearm', me_leftforarm)
ob_leftwrist = bpy.data.objects.new('LeftWrist', me_leftwrist)
ob_lefthand = bpy.data.objects.new('LeftHand', me_lefthand)
ob_rightshoulder = bpy.data.objects.new('RightShoulder', me_rightshoulder)
ob_righthumerus = bpy.data.objects.new('RightHumerus', me_righthumerus)
ob_rightforearm = bpy.data.objects.new('RightForearm', me_rightforearm)
ob_rightwrist = bpy.data.objects.new('RightWrist', me_rightwrist)
ob_righthand = bpy.data.objects.new('RightHand', me_righthand)
ob_neck = bpy.data.objects.new('Neck', me_neck)
ob_head = bpy.data.objects.new('Head', me_head)
ob_lamp = bpy.data.objects.new('Lamp', light_lamp)
ob_camera = bpy.data.objects.new('Camera', cam_camera)

# ---- transforms, parenting, visibility, modifiers, constraints
ob_torso.location = (0.0, 0.0, 1.448)
ob_torso.rotation_euler = (0.0, 1.571, 0.0)
ob_torso.scale = (0.7925, 0.7925, 1.135)
ob_torso.lineart.crease_threshold = 0.0
ob_leftshoulder.parent = ob_torso
ob_leftshoulder.matrix_parent_inverse = Matrix(((-5.516e-08, 0.0, -1.262, 1.828), (0.0, 1.262, 0.0, 0.0), (0.8813, 0.0, -3.852e-08, 5.579e-08), (0.0, 0.0, 0.0, 1.0)))
ob_leftshoulder.location = (-0.6163, 0.0, 1.43)
ob_leftshoulder.rotation_euler = (0.0, 1.571, 0.0)
ob_leftshoulder.scale = (1.0, 1.0, -1.0)
ob_leftshoulder.lineart.crease_threshold = 0.0
ob_lefthumerus.parent = ob_leftshoulder
ob_lefthumerus.matrix_parent_inverse = Matrix(((-4.371e-08, 0.0, -1.0, 1.43), (0.0, 1.0, 0.0, 0.0), (1.0, 0.0, -5.96e-08, -0.6163), (0.0, 0.0, 0.0, 1.0)))
ob_lefthumerus.location = (1.26, 0.007605, 1.43)
ob_lefthumerus.rotation_euler = (0.0, 0.0, -1.192e-07)
ob_lefthumerus.lineart.crease_threshold = 0.0
ob_leftforearm.parent = ob_lefthumerus
ob_leftforearm.matrix_parent_inverse = Matrix(((1.0, -1.192e-07, 5.96e-08, -1.26), (1.192e-07, 1.0, 0.0, -0.007605), (0.0, 0.0, 1.0, -1.43), (0.0, 0.0, 0.0, 1.0)))
ob_leftforearm.location = (2.268, 3.648e-08, 1.43)
ob_leftforearm.rotation_euler = (4.371e-08, 3.142, -1.571)
ob_leftforearm.lineart.crease_threshold = 0.0
ob_leftwrist.parent = ob_leftforearm
ob_leftwrist.matrix_parent_inverse = Matrix(((4.371e-08, 1.0, -1.51e-07, 8.024e-08), (1.0, -4.371e-08, -8.742e-08, -2.268), (-5.96e-08, -1.51e-07, -1.0, 1.43), (0.0, 0.0, 0.0, 1.0)))
ob_leftwrist.location = (2.287, 3.648e-08, 1.43)
ob_leftwrist.rotation_euler = (3.142, -0.0, 0.0)
ob_leftwrist.lineart.crease_threshold = 0.0
ob_lefthand.parent = ob_leftwrist
ob_lefthand.matrix_parent_inverse = Matrix(((1.0, -2.542e-15, -7.105e-15, -2.287), (0.0, -1.0, 1.51e-07, -1.794e-07), (0.0, -1.51e-07, -1.0, 1.43), (0.0, 0.0, 0.0, 1.0)))
ob_lefthand.location = (2.472, -8.273e-08, 1.43)
ob_lefthand.rotation_euler = (1.571, 7.55e-08, 1.571)
ob_lefthand.scale = (2.076, 2.076, 0.5015)
ob_lefthand.lineart.crease_threshold = 0.0
ob_rightshoulder.parent = ob_torso
ob_rightshoulder.matrix_parent_inverse = Matrix(((-5.516e-08, 0.0, -1.262, 1.828), (0.0, 1.262, 0.0, 0.0), (0.8813, 0.0, -3.852e-08, 5.579e-08), (0.0, 0.0, 0.0, 1.0)))
ob_rightshoulder.location = (0.6163, 0.0, 1.43)
ob_rightshoulder.rotation_euler = (0.0, 1.571, 0.0)
ob_rightshoulder.lineart.crease_threshold = 0.0
ob_righthumerus.parent = ob_rightshoulder
ob_righthumerus.matrix_parent_inverse = Matrix(((-4.371e-08, 0.0, -1.0, 1.43), (0.0, 1.0, 0.0, 0.0), (1.0, 0.0, -5.96e-08, -0.6163), (0.0, 0.0, 0.0, 1.0)))
ob_righthumerus.location = (1.26, 0.007605, 1.43)
ob_righthumerus.rotation_euler = (0.0, 0.0, -1.192e-07)
ob_righthumerus.lineart.crease_threshold = 0.0
ob_rightforearm.parent = ob_righthumerus
ob_rightforearm.matrix_parent_inverse = Matrix(((1.0, -1.192e-07, 5.96e-08, -1.26), (1.192e-07, 1.0, 0.0, -0.007605), (0.0, 0.0, 1.0, -1.43), (0.0, 0.0, 0.0, 1.0)))
ob_rightforearm.location = (2.268, 3.648e-08, 1.43)
ob_rightforearm.rotation_euler = (4.371e-08, 3.142, -1.571)
ob_rightforearm.lineart.crease_threshold = 0.0
ob_rightwrist.parent = ob_rightforearm
ob_rightwrist.matrix_parent_inverse = Matrix(((4.371e-08, 1.0, -1.51e-07, 8.024e-08), (1.0, -4.371e-08, -8.742e-08, -2.268), (-5.96e-08, -1.51e-07, -1.0, 1.43), (0.0, 0.0, 0.0, 1.0)))
ob_rightwrist.location = (2.287, 3.648e-08, 1.43)
ob_rightwrist.rotation_euler = (3.142, -0.0, 0.0)
ob_rightwrist.lineart.crease_threshold = 0.0
ob_righthand.parent = ob_rightwrist
ob_righthand.matrix_parent_inverse = Matrix(((1.0, -2.542e-15, -7.105e-15, -2.287), (0.0, -1.0, 1.51e-07, -1.794e-07), (0.0, -1.51e-07, -1.0, 1.43), (0.0, 0.0, 0.0, 1.0)))
ob_righthand.location = (2.472, -8.273e-08, 1.43)
ob_righthand.rotation_euler = (1.571, 7.55e-08, 1.571)
ob_righthand.scale = (2.076, 2.076, 0.5015)
ob_righthand.lineart.crease_threshold = 0.0
ob_neck.parent = ob_torso
ob_neck.matrix_parent_inverse = Matrix(((-5.516e-08, 0.0, -1.262, 1.828), (0.0, 1.262, 0.0, 0.0), (0.8813, 0.0, -3.852e-08, 5.579e-08), (0.0, 0.0, 0.0, 1.0)))
ob_neck.location = (0.0, -0.1897, 2.107)
ob_neck.scale = (0.1805, 0.1805, 0.1805)
ob_neck.lineart.crease_threshold = 0.0
ob_head.parent = ob_neck
ob_head.matrix_parent_inverse = Matrix(((5.539, 0.0, 0.0, -0.0), (0.0, 5.539, 2.98e-08, 1.051), (0.0, -5.566e-06, 5.539, -11.67), (0.0, 0.0, 0.0, 1.0)))
ob_head.location = (0.0, -0.1897, 2.107)
ob_head.scale = (0.1805, 0.1805, 0.1805)
ob_head.lineart.crease_threshold = 0.0
ob_lamp.location = (4.076, 1.005, 5.904)
ob_lamp.rotation_euler = (0.6503, 0.05522, 1.866)
ob_lamp.lock_rotations_4d = False
ob_lamp.empty_display_type = 'ARROWS'
ob_lamp.color = (0.0, 0.0, 0.0, 0.0)
ob_lamp.lineart.crease_threshold = 0.0
ob_camera.location = (7.481, -6.508, 5.344)
ob_camera.rotation_euler = (1.109, 0.01082, 0.8149)
ob_camera.lock_rotations_4d = False
ob_camera.empty_display_type = 'ARROWS'
ob_camera.color = (0.0, 0.0, 0.0, 0.0)
ob_camera.display_type = 'WIRE'
ob_camera.lineart.crease_threshold = 0.0

# ---- collection membership
col_collection_1.objects.link(ob_torso)
col_collection_1.objects.link(ob_leftshoulder)
col_collection_1.objects.link(ob_lefthumerus)
col_collection_1.objects.link(ob_leftforearm)
col_collection_1.objects.link(ob_leftwrist)
col_collection_1.objects.link(ob_lefthand)
col_collection_1.objects.link(ob_rightshoulder)
col_collection_1.objects.link(ob_righthumerus)
col_collection_1.objects.link(ob_rightforearm)
col_collection_1.objects.link(ob_rightwrist)
col_collection_1.objects.link(ob_righthand)
col_collection_1.objects.link(ob_neck)
col_collection_1.objects.link(ob_head)
col_collection_1.objects.link(ob_lamp)
col_collection_1.objects.link(ob_camera)

# ---- scene / render settings (as saved in the file)
scene.camera = ob_camera
scene.frame_start = 1; scene.frame_end = 250; scene.frame_set(0)
scene.render.engine = 'BLENDER_EEVEE_NEXT'
scene.render.resolution_percentage = 50
scene.render.dither_intensity = 0.0
scene.cycles.use_denoising = False
scene.cycles.samples = 10
scene.cycles.sampling_pattern = 'TABULATED_SOBOL'
scene.cycles.light_sampling_threshold = 0.0
scene.cycles.use_adaptive_sampling = False
scene.cycles.use_light_tree = False
scene.cycles.blur_glossy = 0.0
scene.cycles.pixel_filter_type = 'GAUSSIAN'
scene.cycles.sample_clamp_indirect = 0.0
scene.view_settings.view_transform = 'Standard'
bpy.context.view_layer.update()
